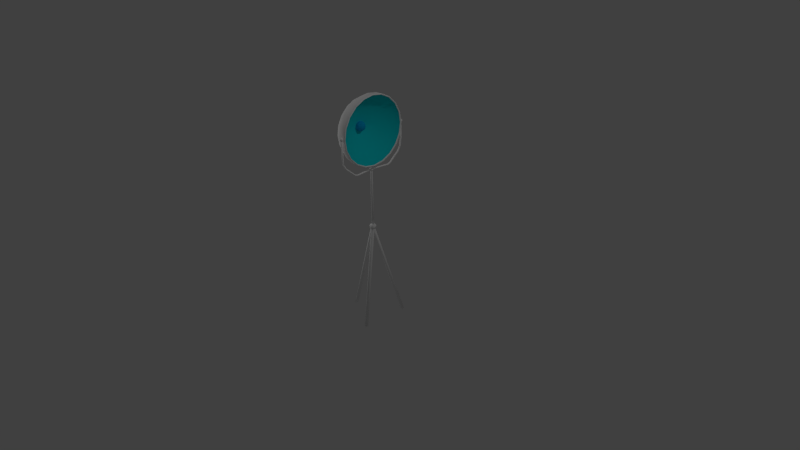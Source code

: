 # Source: surgical_lamp.blend  (saved by Blender 2.67.0; exported with 4.5.12 LTS)
import bpy
from mathutils import Matrix  # noqa: F401  (used for matrix-valued properties, if any)

bpy.ops.wm.read_factory_settings(use_empty=True)
scene = bpy.context.scene
scene.name = 'Scene'

# ---- collections
col_collection_1 = bpy.data.collections.new('Collection 1'); scene.collection.children.link(col_collection_1)

# ---- materials (node trees are filled in below, after node groups)
mat_steel = bpy.data.materials.new('steel')
mat_steel.alpha_threshold = 0.0
mat_steel.use_transparent_shadow = False
mat_steel.diffuse_color = (1.0, 1.0, 1.0, 1.0)
mat_steel.roughness = 0.5
mat_steel.specular_intensity = 0.8657
mat_steel.line_color = (0.0, 0.0, 0.0, 1.0)
mat_lamp_surface = bpy.data.materials.new('lamp_surface')
mat_lamp_surface.alpha_threshold = 0.0
mat_lamp_surface.use_transparent_shadow = False
mat_lamp_surface.diffuse_color = (0.008867, 0.749, 0.8, 1.0)
mat_lamp_surface.roughness = 0.5
mat_lamp_surface.line_color = (0.0, 0.0, 0.0, 1.0)
mat_lamp = bpy.data.materials.new('lamp')
mat_lamp.alpha_threshold = 0.0
mat_lamp.use_transparent_shadow = False
mat_lamp.diffuse_color = (0.0, 0.4233, 0.8, 1.0)
mat_lamp.roughness = 0.5
mat_lamp.specular_intensity = 1.0
mat_lamp.line_color = (0.0, 0.0, 0.0, 1.0)

# ---- material node trees

# ---- world
world_world = bpy.data.worlds.new('World'); scene.world = world_world
world_world.color = (0.05088, 0.05088, 0.05088)
world_world.use_sun_shadow = False
world_world.sun_shadow_jitter_overblur = 0.0
world_world.cycles.sampling_method = 'MANUAL'
world_world.cycles.sample_map_resolution = 256

# ---- cameras
cam_camera = bpy.data.cameras.new('Camera')
cam_camera.clip_end = 100.0
cam_camera.lens = 35.0
cam_camera.sensor_width = 32.0
cam_camera.sensor_height = 18.0
cam_camera.ortho_scale = 7.314
cam_camera.dof.focus_distance = 0.0
cam_camera.dof.aperture_fstop = 128.0

# ---- lights
light_lamp_001 = bpy.data.lights.new('Lamp.001', 'POINT')
light_lamp_001.transmission_factor = 0.0
light_lamp_001.cutoff_distance = 30.0
light_lamp_001.energy = 100.0
light_lamp_001.shadow_buffer_clip_start = 1.001
light_lamp_001.shadow_soft_size = 0.1
light_lamp_001.shadow_maximum_resolution = 0.006
light_lamp_001.use_absolute_resolution = True
light_lamp_001.cycles.use_multiple_importance_sampling = False
light_lamp = bpy.data.lights.new('Lamp', 'POINT')
light_lamp.transmission_factor = 0.0
light_lamp.cutoff_distance = 30.0
light_lamp.energy = 100.0
light_lamp.shadow_buffer_clip_start = 1.001
light_lamp.shadow_soft_size = 0.1
light_lamp.shadow_maximum_resolution = 0.006
light_lamp.use_absolute_resolution = True
light_lamp.cycles.use_multiple_importance_sampling = False

# ---- meshes
me_lamp = bpy.data.meshes.new('lamp')
me_lamp.from_pydata([(0.08776, 0.4519, 2.384e-07), (0.1774, 0.4566, 2.384e-07), (0.08776, 0.4297, -0.1396), (0.1774, 0.4343, -0.1411), (0.08776, 0.3656, -0.2656), (0.1774, 0.3694, -0.2684), (0.08776, 0.2656, -0.3656), (0.1774, 0.2684, -0.3694), (0.08776, 0.1396, -0.4297), (0.1774, 0.1411, -0.4343), (0.08776, -1.031e-07, -0.4519), (0.1774, -1.046e-07, -0.4566), (0.08776, -0.1396, -0.4297), (0.1774, -0.1411, -0.4343), (0.08776, -0.2656, -0.3656), (0.1774, -0.2684, -0.3694), (0.08776, -0.3656, -0.2656), (0.1774, -0.3694, -0.2684), (0.08776, -0.4297, -0.1396), (0.1774, -0.4343, -0.1411), (0.08776, -0.4519, 9.537e-07), (0.1774, -0.4566, 9.537e-07), (0.08776, -0.4297, 0.1396), (0.1774, -0.4343, 0.1411), (0.08776, -0.3656, 0.2656), (0.1774, -0.3694, 0.2684), (0.08776, -0.2656, 0.3656), (0.1774, -0.2684, 0.3694), (0.08776, -0.1396, 0.4297), (0.1774, -0.1411, 0.4343), (0.08776, 3.557e-07, 0.4519), (0.1774, 3.59e-07, 0.4566), (0.08776, 0.1396, 0.4297), (0.1774, 0.1411, 0.4343), (0.08776, 0.2656, 0.3656), (0.1774, 0.2684, 0.3694), (0.08776, 0.3656, 0.2656), (0.1774, 0.3694, 0.2684), (0.08776, 0.4297, 0.1396), (0.1774, 0.4343, 0.1411), (-0.01425, 0.3972, 2.384e-07), (-0.01425, 0.3777, -0.1227), (-0.01425, 0.3213, -0.2334), (-0.01425, 0.2334, -0.3213), (-0.01425, 0.1227, -0.3777), (-0.01425, -8.723e-08, -0.3972), (-0.01425, -0.1227, -0.3777), (-0.01425, -0.2334, -0.3213), (-0.01425, -0.3213, -0.2334), (-0.01425, -0.3777, -0.1227), (-0.01425, -0.3972, 9.537e-07), (-0.01425, -0.3777, 0.1227), (-0.01425, -0.3213, 0.2334), (-0.01425, -0.2334, 0.3213), (-0.01425, -0.1227, 0.3777), (-0.01425, 3.157e-07, 0.3972), (-0.01425, 0.1227, 0.3777), (-0.01425, 0.2334, 0.3213), (-0.01425, 0.3213, 0.2334), (-0.01425, 0.3777, 0.1227), (-0.09556, 0.3154, 2.384e-07), (-0.09556, 0.3, -0.09747), (-0.09556, 0.2552, -0.1854), (-0.09556, 0.1854, -0.2552), (-0.09556, 0.09747, -0.3), (-0.09556, -5.935e-08, -0.3154), (-0.09556, -0.09747, -0.3), (-0.09556, -0.1854, -0.2552), (-0.09556, -0.2552, -0.1854), (-0.09556, -0.3, -0.09747), (-0.09556, -0.3154, 9.537e-07), (-0.09556, -0.3, 0.09747), (-0.09556, -0.2552, 0.1854), (-0.09556, -0.1854, 0.2552), (-0.09556, -0.09747, 0.3), (-0.09556, 2.615e-07, 0.3154), (-0.09556, 0.09747, 0.3), (-0.09556, 0.1854, 0.2552), (-0.09556, 0.2552, 0.1854), (-0.09556, 0.3, 0.09747), (-0.1642, 0.2062, 2.384e-07), (-0.1642, 0.1961, -0.06373), (-0.1642, 0.1669, -0.1212), (-0.1642, 0.1212, -0.1669), (-0.1642, 0.06373, -0.1961), (-0.1642, -2.29e-08, -0.2062), (-0.1642, -0.06373, -0.1961), (-0.1642, -0.1212, -0.1669), (-0.1642, -0.1669, -0.1212), (-0.1642, -0.1961, -0.06373), (-0.1642, -0.2062, 9.537e-07), (-0.1642, -0.1961, 0.06373), (-0.1642, -0.1669, 0.1212), (-0.1642, -0.1212, 0.1669), (-0.1642, -0.06373, 0.1961), (-0.1642, 1.871e-07, 0.2062), (-0.1642, 0.06373, 0.1961), (-0.1642, 0.1212, 0.1669), (-0.1642, 0.1669, 0.1212), (-0.1642, 0.1961, 0.06373), (-0.2084, 0.09949, 2.384e-07), (-0.2084, 0.09462, -0.03074), (-0.2084, 0.08049, -0.05848), (-0.2084, 0.05848, -0.08049), (-0.2084, 0.03075, -0.09462), (-0.2084, 1.464e-08, -0.09949), (-0.2084, -0.03075, -0.09462), (-0.2084, -0.05848, -0.08049), (-0.2084, -0.08049, -0.05848), (-0.2084, -0.09462, -0.03074), (-0.2084, -0.09949, 2.384e-07), (-0.2084, -0.09462, 0.03075), (-0.2084, -0.08049, 0.05848), (-0.2084, -0.05848, 0.08049), (-0.2084, -0.03075, 0.09463), (-0.2084, 1.157e-07, 0.0995), (-0.2084, 0.03075, 0.09463), (-0.2084, 0.05848, 0.08049), (-0.2084, 0.08049, 0.05848), (-0.2084, 0.09462, 0.03075), (-0.2234, 4.694e-08, 2.384e-07), (0.1921, 0.4483, 2.384e-07), (0.1921, 0.4264, -0.1385), (0.1921, 0.3627, -0.2635), (0.1921, 0.2635, -0.3627), (0.1921, 0.1385, -0.4264), (0.1921, -1.04e-07, -0.4483), (0.1921, -0.1385, -0.4264), (0.1921, -0.2635, -0.3627), (0.1921, -0.3627, -0.2635), (0.1921, -0.4264, -0.1385), (0.1921, -0.4483, 9.537e-07), (0.1921, -0.4264, 0.1385), (0.1921, -0.3627, 0.2635), (0.1921, -0.2635, 0.3627), (0.1921, -0.1385, 0.4264), (0.1921, 3.509e-07, 0.4483), (0.1921, 0.1385, 0.4264), (0.1921, 0.2635, 0.3627), (0.1921, 0.3627, 0.2635), (0.1921, 0.4264, 0.1385), (0.1735, 0.4402, 2.384e-07), (0.1735, 0.4187, -0.136), (0.1735, 0.3561, -0.2588), (0.1735, 0.2588, -0.3561), (0.1735, 0.136, -0.4187), (0.1735, -1.016e-07, -0.4402), (0.1735, -0.136, -0.4187), (0.1735, -0.2588, -0.3561), (0.1735, -0.3561, -0.2588), (0.1735, -0.4187, -0.136), (0.1735, -0.4402, 9.537e-07), (0.1735, -0.4187, 0.136), (0.1735, -0.3561, 0.2588), (0.1735, -0.2588, 0.3561), (0.1735, -0.136, 0.4187), (0.1735, 3.451e-07, 0.4402), (0.1735, 0.136, 0.4187), (0.1735, 0.2588, 0.3561), (0.1735, 0.3561, 0.2588), (0.1735, 0.4187, 0.136), (0.1293, 0.4025, 2.384e-07), (0.1293, 0.3828, -0.1244), (0.1293, 0.3256, -0.2366), (0.1293, 0.2366, -0.3256), (0.1293, 0.1244, -0.3828), (0.1293, -9.055e-08, -0.4025), (0.1293, -0.1244, -0.3828), (0.1293, -0.2366, -0.3256), (0.1293, -0.3256, -0.2366), (0.1293, -0.3828, -0.1244), (0.1293, -0.4025, 9.537e-07), (0.1293, -0.3828, 0.1244), (0.1293, -0.3256, 0.2366), (0.1293, -0.2366, 0.3256), (0.1293, -0.1244, 0.3828), (0.1293, 3.175e-07, 0.4025), (0.1293, 0.1244, 0.3828), (0.1293, 0.2366, 0.3256), (0.1293, 0.3256, 0.2366), (0.1293, 0.3828, 0.1244), (0.0567, 0.3402, 2.384e-07), (0.0567, 0.3236, -0.1051), (0.0567, 0.2752, -0.2), (0.0567, 0.2, -0.2752), (0.0567, 0.1051, -0.3236), (0.0567, -7.106e-08, -0.3402), (0.0567, -0.1051, -0.3236), (0.0567, -0.2, -0.2752), (0.0567, -0.2752, -0.2), (0.0567, -0.3236, -0.1051), (0.0567, -0.3402, 9.537e-07), (0.0567, -0.3236, 0.1051), (0.0567, -0.2752, 0.2), (0.0567, -0.2, 0.2752), (0.0567, -0.1051, 0.3236), (0.0567, 2.737e-07, 0.3402), (0.0567, 0.1051, 0.3236), (0.0567, 0.2, 0.2752), (0.0567, 0.2752, 0.2), (0.0567, 0.3236, 0.1051), (-0.02609, 0.2092, 2.384e-07), (-0.02609, 0.199, -0.06465), (-0.02609, 0.1693, -0.123), (-0.02609, 0.123, -0.1693), (-0.02609, 0.06465, -0.199), (-0.02609, -2.706e-08, -0.2092), (-0.02609, -0.06465, -0.199), (-0.02609, -0.123, -0.1693), (-0.02609, -0.1693, -0.123), (-0.02609, -0.199, -0.06465), (-0.02609, -0.2092, 9.537e-07), (-0.02609, -0.199, 0.06465), (-0.02609, -0.1693, 0.123), (-0.02609, -0.123, 0.1693), (-0.02609, -0.06465, 0.199), (-0.02609, 1.85e-07, 0.2092), (-0.02609, 0.06465, 0.199), (-0.02609, 0.123, 0.1693), (-0.02609, 0.1693, 0.123), (-0.02609, 0.199, 0.06465), (-0.06996, 0.09799, 2.384e-07), (-0.06996, 0.09319, -0.03028), (-0.06996, 0.07927, -0.0576), (-0.06996, 0.0576, -0.07927), (-0.06996, 0.03028, -0.09319), (-0.06996, 9.092e-09, -0.09799), (-0.06996, -0.03028, -0.09319), (-0.06996, -0.0576, -0.07927), (-0.06996, -0.07927, -0.0576), (-0.06996, -0.09319, -0.03028), (-0.06996, -0.09799, 9.537e-07), (-0.06996, -0.09319, 0.03028), (-0.06996, -0.07927, 0.0576), (-0.06996, -0.0576, 0.07928), (-0.06996, -0.03028, 0.09319), (-0.06996, 1.087e-07, 0.09799), (-0.06996, 0.03028, 0.09319), (-0.06996, 0.0576, 0.07927), (-0.06996, 0.07927, 0.0576), (-0.06996, 0.09319, 0.03028), (-0.09435, 4.32e-08, 9.537e-07), (-0.07307, -1.11e-07, -0.05817), (-0.06948, 0.01111, 0.05817), (-0.08319, 0.02113, 0.04948), (-0.09406, 0.02909, 0.03595), (-0.101, 0.03419, 0.0189), (-0.1035, 0.03595, 9.537e-07), (-0.101, 0.03419, -0.0189), (-0.09406, 0.02909, -0.03595), (-0.08319, 0.02113, -0.04948), (-0.06948, 0.01111, -0.05817), (-0.06009, 0.01798, 0.05817), (-0.06533, 0.03419, 0.04948), (-0.06948, 0.04706, 0.03595), (-0.07215, 0.05532, 0.0189), (-0.07307, 0.05817, 9.537e-07), (-0.07215, 0.05532, -0.0189), (-0.06948, 0.04706, -0.03595), (-0.06533, 0.03419, -0.04948), (-0.06009, 0.01798, -0.05817), (-0.04849, 0.01798, 0.05817), (-0.04325, 0.03419, 0.04948), (-0.0391, 0.04706, 0.03595), (-0.03643, 0.05532, 0.0189), (-0.03551, 0.05817, 9.537e-07), (-0.03643, 0.05532, -0.0189), (-0.0391, 0.04706, -0.03595), (-0.04325, 0.03419, -0.04948), (-0.04849, 0.01798, -0.05817), (-0.0391, 0.01111, 0.05817), (-0.02539, 0.02113, 0.04948), (-0.01452, 0.02909, 0.03595), (-0.007533, 0.03419, 0.0189), (-0.005126, 0.03595, 9.537e-07), (-0.007533, 0.03419, -0.0189), (-0.01452, 0.02909, -0.03595), (-0.02539, 0.02113, -0.04948), (-0.0391, 0.01111, -0.05817), (-0.03551, -1.146e-07, 0.05817), (-0.01857, -1.164e-07, 0.04948), (-0.005126, -1.182e-07, 0.03595), (0.003505, -1.219e-07, 0.0189), (0.006479, -1.201e-07, 9.537e-07), (0.003505, -1.255e-07, -0.0189), (-0.005126, -1.182e-07, -0.03595), (-0.01857, -1.182e-07, -0.04948), (-0.03551, -1.146e-07, -0.05817), (-0.0391, -0.01111, 0.05817), (-0.02539, -0.02113, 0.04948), (-0.01452, -0.02909, 0.03595), (-0.007533, -0.03419, 0.0189), (-0.005126, -0.03595, 9.537e-07), (-0.007533, -0.03419, -0.0189), (-0.01452, -0.02909, -0.03595), (-0.02539, -0.02113, -0.04948), (-0.0391, -0.01111, -0.05817), (-0.04849, -0.01798, 0.05817), (-0.04325, -0.03419, 0.04948), (-0.0391, -0.04706, 0.03595), (-0.03643, -0.05532, 0.0189), (-0.03551, -0.05817, 9.537e-07), (-0.03643, -0.05532, -0.0189), (-0.0391, -0.04706, -0.03595), (-0.04325, -0.03419, -0.04948), (-0.04849, -0.01798, -0.05817), (-0.06009, -0.01798, 0.05817), (-0.06533, -0.03419, 0.04948), (-0.06948, -0.04706, 0.03595), (-0.07215, -0.05532, 0.0189), (-0.07307, -0.05817, 9.537e-07), (-0.07215, -0.05532, -0.0189), (-0.06948, -0.04706, -0.03595), (-0.06533, -0.03419, -0.04948), (-0.06009, -0.01798, -0.05817), (-0.05429, -1.227e-07, 0.06117), (-0.06948, -0.01111, 0.05817), (-0.08319, -0.02113, 0.04948), (-0.09406, -0.02909, 0.03595), (-0.101, -0.03419, 0.0189), (-0.1035, -0.03595, 9.537e-07), (-0.101, -0.03419, -0.0189), (-0.09406, -0.02909, -0.03595), (-0.08319, -0.02113, -0.04948), (-0.06948, -0.01111, -0.05817), (-0.07307, -1.037e-07, 0.05817), (-0.09001, -1e-07, 0.04948), (-0.09001, -9.819e-08, -0.04948), (-0.05429, -1.11e-07, -0.06116)], [], [(0, 1, 3, 2), (2, 3, 5, 4), (4, 5, 7, 6), (6, 7, 9, 8), (8, 9, 11, 10), (10, 11, 13, 12), (12, 13, 15, 14), (14, 15, 17, 16), (16, 17, 19, 18), (18, 19, 21, 20), (20, 21, 23, 22), (22, 23, 25, 24), (24, 25, 27, 26), (26, 27, 29, 28), (28, 29, 31, 30), (30, 31, 33, 32), (32, 33, 35, 34), (34, 35, 37, 36), (17, 15, 128, 129), (38, 39, 1, 0), (36, 37, 39, 38), (28, 30, 55, 54), (59, 40, 60, 79), (4, 6, 43, 42), (18, 20, 50, 49), (32, 34, 57, 56), (8, 10, 45, 44), (22, 24, 52, 51), (36, 38, 59, 58), (12, 14, 47, 46), (26, 28, 54, 53), (2, 4, 42, 41), (16, 18, 49, 48), (30, 32, 56, 55), (6, 8, 44, 43), (0, 2, 41, 40), (20, 22, 51, 50), (34, 36, 58, 57), (10, 12, 46, 45), (24, 26, 53, 52), (38, 0, 40, 59), (14, 16, 48, 47), (75, 76, 96, 95), (54, 55, 75, 74), (49, 50, 70, 69), (44, 45, 65, 64), (55, 56, 76, 75), (50, 51, 71, 70), (45, 46, 66, 65), (40, 41, 61, 60), (56, 57, 77, 76), (51, 52, 72, 71), (46, 47, 67, 66), (41, 42, 62, 61), (57, 58, 78, 77), (52, 53, 73, 72), (47, 48, 68, 67), (42, 43, 63, 62), (58, 59, 79, 78), (53, 54, 74, 73), (48, 49, 69, 68), (43, 44, 64, 63), (86, 87, 107, 106), (70, 71, 91, 90), (65, 66, 86, 85), (60, 61, 81, 80), (76, 77, 97, 96), (71, 72, 92, 91), (66, 67, 87, 86), (61, 62, 82, 81), (77, 78, 98, 97), (72, 73, 93, 92), (67, 68, 88, 87), (62, 63, 83, 82), (78, 79, 99, 98), (73, 74, 94, 93), (68, 69, 89, 88), (63, 64, 84, 83), (79, 60, 80, 99), (74, 75, 95, 94), (69, 70, 90, 89), (64, 65, 85, 84), (81, 82, 102, 101), (97, 98, 118, 117), (92, 93, 113, 112), (87, 88, 108, 107), (82, 83, 103, 102), (98, 99, 119, 118), (93, 94, 114, 113), (88, 89, 109, 108), (83, 84, 104, 103), (99, 80, 100, 119), (94, 95, 115, 114), (89, 90, 110, 109), (84, 85, 105, 104), (95, 96, 116, 115), (90, 91, 111, 110), (85, 86, 106, 105), (80, 81, 101, 100), (96, 97, 117, 116), (91, 92, 112, 111), (102, 103, 120), (118, 119, 120), (113, 114, 120), (108, 109, 120), (103, 104, 120), (119, 100, 120), (114, 115, 120), (109, 110, 120), (104, 105, 120), (115, 116, 120), (110, 111, 120), (105, 106, 120), (100, 101, 120), (116, 117, 120), (111, 112, 120), (106, 107, 120), (101, 102, 120), (117, 118, 120), (112, 113, 120), (107, 108, 120), (137, 136, 156, 157), (31, 29, 135, 136), (7, 5, 123, 124), (21, 19, 130, 131), (35, 33, 137, 138), (11, 9, 125, 126), (25, 23, 132, 133), (39, 37, 139, 140), (15, 13, 127, 128), (29, 27, 134, 135), (5, 3, 122, 123), (19, 17, 129, 130), (33, 31, 136, 137), (9, 7, 124, 125), (3, 1, 121, 122), (23, 21, 131, 132), (37, 35, 138, 139), (13, 11, 126, 127), (27, 25, 133, 134), (1, 39, 140, 121), (153, 152, 172, 173), (132, 131, 151, 152), (127, 126, 146, 147), (122, 121, 141, 142), (138, 137, 157, 158), (133, 132, 152, 153), (128, 127, 147, 148), (123, 122, 142, 143), (139, 138, 158, 159), (134, 133, 153, 154), (129, 128, 148, 149), (124, 123, 143, 144), (140, 139, 159, 160), (135, 134, 154, 155), (130, 129, 149, 150), (125, 124, 144, 145), (121, 140, 160, 141), (136, 135, 155, 156), (131, 130, 150, 151), (126, 125, 145, 146), (164, 163, 183, 184), (148, 147, 167, 168), (143, 142, 162, 163), (159, 158, 178, 179), (154, 153, 173, 174), (149, 148, 168, 169), (144, 143, 163, 164), (160, 159, 179, 180), (155, 154, 174, 175), (150, 149, 169, 170), (145, 144, 164, 165), (141, 160, 180, 161), (156, 155, 175, 176), (151, 150, 170, 171), (146, 145, 165, 166), (157, 156, 176, 177), (152, 151, 171, 172), (147, 146, 166, 167), (142, 141, 161, 162), (158, 157, 177, 178), (181, 200, 220, 201), (180, 179, 199, 200), (175, 174, 194, 195), (170, 169, 189, 190), (165, 164, 184, 185), (161, 180, 200, 181), (176, 175, 195, 196), (171, 170, 190, 191), (166, 165, 185, 186), (177, 176, 196, 197), (172, 171, 191, 192), (167, 166, 186, 187), (162, 161, 181, 182), (178, 177, 197, 198), (173, 172, 192, 193), (168, 167, 187, 188), (163, 162, 182, 183), (179, 178, 198, 199), (174, 173, 193, 194), (169, 168, 188, 189), (217, 216, 236, 237), (196, 195, 215, 216), (191, 190, 210, 211), (186, 185, 205, 206), (197, 196, 216, 217), (192, 191, 211, 212), (187, 186, 206, 207), (182, 181, 201, 202), (198, 197, 217, 218), (193, 192, 212, 213), (188, 187, 207, 208), (183, 182, 202, 203), (199, 198, 218, 219), (194, 193, 213, 214), (189, 188, 208, 209), (184, 183, 203, 204), (200, 199, 219, 220), (195, 194, 214, 215), (190, 189, 209, 210), (185, 184, 204, 205), (212, 211, 231, 232), (207, 206, 226, 227), (202, 201, 221, 222), (218, 217, 237, 238), (213, 212, 232, 233), (208, 207, 227, 228), (203, 202, 222, 223), (219, 218, 238, 239), (214, 213, 233, 234), (209, 208, 228, 229), (204, 203, 223, 224), (220, 219, 239, 240), (215, 214, 234, 235), (210, 209, 229, 230), (205, 204, 224, 225), (201, 220, 240, 221), (216, 215, 235, 236), (211, 210, 230, 231), (206, 205, 225, 226), (238, 237, 241), (233, 232, 241), (228, 227, 241), (223, 222, 241), (239, 238, 241), (234, 233, 241), (229, 228, 241), (224, 223, 241), (240, 239, 241), (235, 234, 241), (230, 229, 241), (225, 224, 241), (221, 240, 241), (236, 235, 241), (231, 230, 241), (226, 225, 241), (237, 236, 241), (232, 231, 241), (227, 226, 241), (222, 221, 241), (246, 245, 254, 255), (247, 246, 255, 256), (248, 247, 256, 257), (249, 248, 257, 258), (250, 249, 258, 259), (244, 243, 252, 253), (251, 250, 259, 260), (245, 244, 253, 254), (258, 257, 266, 267), (259, 258, 267, 268), (253, 252, 261, 262), (260, 259, 268, 269), (254, 253, 262, 263), (255, 254, 263, 264), (256, 255, 264, 265), (257, 256, 265, 266), (265, 264, 273, 274), (266, 265, 274, 275), (267, 266, 275, 276), (268, 267, 276, 277), (262, 261, 270, 271), (269, 268, 277, 278), (263, 262, 271, 272), (264, 263, 272, 273), (277, 276, 285, 286), (271, 270, 279, 280), (278, 277, 286, 287), (272, 271, 280, 281), (273, 272, 281, 282), (274, 273, 282, 283), (275, 274, 283, 284), (276, 275, 284, 285), (284, 283, 292, 293), (285, 284, 293, 294), (286, 285, 294, 295), (280, 279, 288, 289), (287, 286, 295, 296), (281, 280, 289, 290), (282, 281, 290, 291), (283, 282, 291, 292), (290, 289, 298, 299), (291, 290, 299, 300), (292, 291, 300, 301), (293, 292, 301, 302), (294, 293, 302, 303), (295, 294, 303, 304), (289, 288, 297, 298), (296, 295, 304, 305), (303, 302, 311, 312), (304, 303, 312, 313), (298, 297, 306, 307), (305, 304, 313, 314), (299, 298, 307, 308), (300, 299, 308, 309), (301, 300, 309, 310), (302, 301, 310, 311), (310, 309, 319, 320), (311, 310, 320, 321), (312, 311, 321, 322), (313, 312, 322, 323), (307, 306, 316, 317), (314, 313, 323, 324), (308, 307, 317, 318), (309, 308, 318, 319), (317, 316, 325, 326), (325, 315, 243), (326, 325, 243, 244), (242, 327, 250, 251), (328, 242, 251), (328, 251, 260), (243, 315, 252), (252, 315, 261), (328, 260, 269), (261, 315, 270), (328, 269, 278), (328, 278, 287), (270, 315, 279), (279, 315, 288), (328, 287, 296), (328, 296, 305), (288, 315, 297), (297, 315, 306), (328, 305, 314), (306, 315, 316), (328, 314, 324), (324, 323, 327, 242), (328, 324, 242), (316, 315, 325)])
me_lamp.polygons.foreach_set('use_smooth', [True] * 348)
me_lamp.polygons.foreach_set('material_index', [0, 0, 0, 0, 0, 0, 0, 0, 0, 0, 0, 0, 0, 0, 0, 0, 0, 0, 0, 0, 0, 0, 0, 0, 0, 0, 0, 0, 0, 0, 0, 0, 0, 0, 0, 0, 0, 0, 0, 0, 0, 0, 0, 0, 0, 0, 0, 0, 0, 0, 0, 0, 0, 0, 0, 0, 0, 0, 0, 0, 0, 0, 0, 0, 0, 0, 0, 0, 0, 0, 0, 0, 0, 0, 0, 0, 0, 0, 0, 0, 0, 0, 0, 0, 0, 0, 0, 0, 0, 0, 0, 0, 0, 0, 0, 0, 0, 0, 0, 0, 0, 0, 0, 0, 0, 0, 0, 0, 0, 0, 0, 0, 0, 0, 0, 0, 0, 0, 0, 0, 0, 0, 0, 0, 0, 0, 0, 0, 0, 0, 0, 0, 0, 0, 0, 0, 0, 0, 0, 0, 0, 1, 0, 0, 0, 0, 0, 0, 0, 0, 0, 0, 0, 0, 0, 0, 0, 0, 0, 0, 0, 1, 1, 1, 1, 1, 1, 1, 1, 1, 1, 1, 1, 1, 1, 1, 1, 1, 1, 1, 1, 1, 1, 1, 1, 1, 1, 1, 1, 1, 1, 1, 1, 1, 1, 1, 1, 1, 1, 1, 1, 1, 1, 1, 1, 1, 1, 1, 1, 1, 1, 1, 1, 1, 1, 1, 1, 1, 1, 1, 1, 1, 1, 1, 1, 1, 1, 1, 1, 1, 1, 1, 1, 1, 1, 1, 1, 1, 1, 1, 1, 1, 1, 1, 1, 1, 1, 1, 1, 1, 1, 1, 1, 1, 1, 1, 1, 1, 1, 1, 2, 2, 2, 2, 2, 2, 2, 2, 2, 2, 2, 2, 2, 2, 2, 2, 2, 2, 2, 2, 2, 2, 2, 2, 2, 2, 2, 2, 2, 2, 2, 2, 2, 2, 2, 2, 2, 2, 2, 2, 2, 2, 2, 2, 2, 2, 2, 2, 2, 2, 2, 2, 2, 2, 2, 2, 2, 2, 2, 2, 2, 2, 2, 2, 2, 2, 2, 2, 2, 2, 2, 2, 2, 2, 2, 2, 2, 2, 2, 2, 2, 2, 2, 2, 2, 2, 2, 2])
_uv = me_lamp.uv_layers.new(name='UVMap')
_uv.uv.foreach_set('vector', [0.4727, 0.3757, 0.5143, 0.3965, 0.4674, 0.4626, 0.4331, 0.4294, 0.4331, 0.4294, 0.4674, 0.4626, 0.4018, 0.5115, 0.3793, 0.4679, 0.3793, 0.4679, 0.4018, 0.5115, 0.3236, 0.537, 0.3165, 0.4893, 0.3165, 0.4893, 0.3236, 0.537, 0.2414, 0.5371, 0.2494, 0.4896, 0.2494, 0.4896, 0.2414, 0.5371, 0.1632, 0.5117, 0.1855, 0.469, 0.1855, 0.469, 0.1632, 0.5117, 0.09681, 0.4634, 0.1311, 0.4297, 0.1311, 0.4297, 0.09681, 0.4634, 0.04859, 0.3961, 0.09095, 0.3749, 0.09095, 0.3749, 0.04859, 0.3961, 0.02346, 0.3167, 0.07149, 0.3097, 0.07149, 0.3097, 0.02346, 0.3167, 0.02502, 0.2337, 0.07349, 0.2424, 0.07349, 0.2424, 0.02502, 0.2337, 0.05305, 0.1561, 0.09458, 0.1787, 0.09458, 0.1787, 0.05305, 0.1561, 0.1031, 0.09122, 0.1361, 0.1256, 0.1361, 0.1256, 0.1031, 0.09122, 0.1705, 0.04528, 0.1913, 0.0882, 0.1913, 0.0882, 0.1705, 0.04528, 0.2482, 0.02239, 0.2545, 0.07017, 0.2545, 0.07017, 0.2482, 0.02239, 0.3281, 0.02451, 0.3194, 0.07085, 0.3194, 0.07085, 0.3281, 0.02451, 0.4034, 0.05057, 0.3812, 0.09172, 0.3812, 0.09172, 0.4034, 0.05057, 0.4675, 0.09829, 0.434, 0.1307, 0.434, 0.1307, 0.4675, 0.09829, 0.5138, 0.1631, 0.4728, 0.1837, 0.4728, 0.1837, 0.5138, 0.1631, 0.5387, 0.2391, 0.4924, 0.2468, 0.02346, 0.3167, 0.04859, 0.3961, 0.03912, 0.4009, 0.01321, 0.3182, 0.4917, 0.3124, 0.5392, 0.3197, 0.5143, 0.3965, 0.4727, 0.3757, 0.4924, 0.2468, 0.5387, 0.2391, 0.5392, 0.3197, 0.4917, 0.3124, 0.3194, 0.07085, 0.3812, 0.09172, 0.3579, 0.1366, 0.3109, 0.1199, 0.4426, 0.3047, 0.4265, 0.3522, 0.3869, 0.3325, 0.3985, 0.298, 0.3793, 0.4679, 0.3165, 0.4893, 0.3078, 0.4389, 0.3565, 0.4235, 0.07349, 0.2424, 0.09458, 0.1787, 0.1406, 0.2028, 0.1238, 0.2507, 0.434, 0.1307, 0.4728, 0.1837, 0.4275, 0.2069, 0.3986, 0.1658, 0.2494, 0.4896, 0.1855, 0.469, 0.2084, 0.4235, 0.2572, 0.4384, 0.1361, 0.1256, 0.1913, 0.0882, 0.2126, 0.1344, 0.1717, 0.1632, 0.4924, 0.2468, 0.4917, 0.3124, 0.4426, 0.3047, 0.4421, 0.2546, 0.1311, 0.4297, 0.09095, 0.3749, 0.1375, 0.351, 0.1672, 0.3929, 0.2545, 0.07017, 0.3194, 0.07085, 0.3109, 0.1199, 0.2607, 0.1196, 0.4331, 0.4294, 0.3793, 0.4679, 0.3565, 0.4235, 0.3974, 0.3931, 0.07149, 0.3097, 0.07349, 0.2424, 0.1238, 0.2507, 0.1226, 0.3018, 0.3812, 0.09172, 0.434, 0.1307, 0.3986, 0.1658, 0.3579, 0.1366, 0.3165, 0.4893, 0.2494, 0.4896, 0.2572, 0.4384, 0.3078, 0.4389, 0.4727, 0.3757, 0.4331, 0.4294, 0.3974, 0.3931, 0.4265, 0.3522, 0.09458, 0.1787, 0.1361, 0.1256, 0.1717, 0.1632, 0.1406, 0.2028, 0.4728, 0.1837, 0.4924, 0.2468, 0.4421, 0.2546, 0.4275, 0.2069, 0.1855, 0.469, 0.1311, 0.4297, 0.1672, 0.3929, 0.2084, 0.4235, 0.1913, 0.0882, 0.2545, 0.07017, 0.2607, 0.1196, 0.2126, 0.1344, 0.4917, 0.3124, 0.4727, 0.3757, 0.4265, 0.3522, 0.4426, 0.3047, 0.09095, 0.3749, 0.07149, 0.3097, 0.1226, 0.3018, 0.1375, 0.351, 0.3378, 0.1757, 0.367, 0.1974, 0.3344, 0.2294, 0.3167, 0.216, 0.3109, 0.1199, 0.3579, 0.1366, 0.3378, 0.1757, 0.3035, 0.1637, 0.1238, 0.2507, 0.1406, 0.2028, 0.1803, 0.2238, 0.1681, 0.2583, 0.2572, 0.4384, 0.2084, 0.4235, 0.229, 0.3831, 0.2642, 0.3941, 0.3579, 0.1366, 0.3986, 0.1658, 0.367, 0.1974, 0.3378, 0.1757, 0.1406, 0.2028, 0.1717, 0.1632, 0.2026, 0.1948, 0.1803, 0.2238, 0.2084, 0.4235, 0.1672, 0.3929, 0.1993, 0.3609, 0.229, 0.3831, 0.4265, 0.3522, 0.3974, 0.3931, 0.3654, 0.3619, 0.3869, 0.3325, 0.3986, 0.1658, 0.4275, 0.2069, 0.388, 0.2271, 0.367, 0.1974, 0.1717, 0.1632, 0.2126, 0.1344, 0.2325, 0.1741, 0.2026, 0.1948, 0.1672, 0.3929, 0.1375, 0.351, 0.178, 0.3305, 0.1993, 0.3609, 0.3974, 0.3931, 0.3565, 0.4235, 0.3358, 0.3831, 0.3654, 0.3619, 0.4275, 0.2069, 0.4421, 0.2546, 0.3987, 0.2617, 0.388, 0.2271, 0.2126, 0.1344, 0.2607, 0.1196, 0.2672, 0.1637, 0.2325, 0.1741, 0.1375, 0.351, 0.1226, 0.3018, 0.1672, 0.2951, 0.178, 0.3305, 0.3565, 0.4235, 0.3078, 0.4389, 0.301, 0.3947, 0.3358, 0.3831, 0.4421, 0.2546, 0.4426, 0.3047, 0.3985, 0.298, 0.3987, 0.2617, 0.2607, 0.1196, 0.3109, 0.1199, 0.3035, 0.1637, 0.2672, 0.1637, 0.1226, 0.3018, 0.1238, 0.2507, 0.1681, 0.2583, 0.1672, 0.2951, 0.3078, 0.4389, 0.2572, 0.4384, 0.2642, 0.3941, 0.301, 0.3947, 0.2322, 0.3284, 0.2195, 0.31, 0.2541, 0.2931, 0.26, 0.3015, 0.1803, 0.2238, 0.2026, 0.1948, 0.2342, 0.2276, 0.2207, 0.2452, 0.229, 0.3831, 0.1993, 0.3609, 0.2322, 0.3284, 0.2502, 0.342, 0.3869, 0.3325, 0.3654, 0.3619, 0.3331, 0.3297, 0.3464, 0.3118, 0.367, 0.1974, 0.388, 0.2271, 0.3473, 0.2474, 0.3344, 0.2294, 0.2026, 0.1948, 0.2325, 0.1741, 0.2524, 0.2151, 0.2342, 0.2276, 0.1993, 0.3609, 0.178, 0.3305, 0.2195, 0.31, 0.2322, 0.3284, 0.3654, 0.3619, 0.3358, 0.3831, 0.315, 0.3425, 0.3331, 0.3297, 0.388, 0.2271, 0.3987, 0.2617, 0.3538, 0.2686, 0.3473, 0.2474, 0.2325, 0.1741, 0.2672, 0.1637, 0.2735, 0.2085, 0.2524, 0.2151, 0.178, 0.3305, 0.1672, 0.2951, 0.2127, 0.2887, 0.2195, 0.31, 0.3358, 0.3831, 0.301, 0.3947, 0.2937, 0.3492, 0.315, 0.3425, 0.3987, 0.2617, 0.3985, 0.298, 0.3535, 0.2908, 0.3538, 0.2686, 0.2672, 0.1637, 0.3035, 0.1637, 0.2957, 0.2087, 0.2735, 0.2085, 0.1672, 0.2951, 0.1681, 0.2583, 0.2133, 0.2663, 0.2127, 0.2887, 0.301, 0.3947, 0.2642, 0.3941, 0.2715, 0.3489, 0.2937, 0.3492, 0.3985, 0.298, 0.3869, 0.3325, 0.3464, 0.3118, 0.3535, 0.2908, 0.3035, 0.1637, 0.3378, 0.1757, 0.3167, 0.216, 0.2957, 0.2087, 0.1681, 0.2583, 0.1803, 0.2238, 0.2207, 0.2452, 0.2133, 0.2663, 0.2642, 0.3941, 0.229, 0.3831, 0.2502, 0.342, 0.2715, 0.3489, 0.3331, 0.3297, 0.315, 0.3425, 0.2979, 0.3081, 0.3062, 0.3022, 0.3473, 0.2474, 0.3538, 0.2686, 0.3158, 0.2742, 0.3129, 0.2644, 0.2524, 0.2151, 0.2735, 0.2085, 0.2789, 0.2464, 0.2692, 0.2494, 0.2195, 0.31, 0.2127, 0.2887, 0.2511, 0.2833, 0.2541, 0.2931, 0.315, 0.3425, 0.2937, 0.3492, 0.2881, 0.3111, 0.2979, 0.3081, 0.3538, 0.2686, 0.3535, 0.2908, 0.3157, 0.2844, 0.3158, 0.2742, 0.2735, 0.2085, 0.2957, 0.2087, 0.2891, 0.2466, 0.2789, 0.2464, 0.2127, 0.2887, 0.2133, 0.2663, 0.2513, 0.2731, 0.2511, 0.2833, 0.2937, 0.3492, 0.2715, 0.3489, 0.2779, 0.311, 0.2881, 0.3111, 0.3535, 0.2908, 0.3464, 0.3118, 0.3123, 0.294, 0.3157, 0.2844, 0.2957, 0.2087, 0.3167, 0.216, 0.2988, 0.2499, 0.2891, 0.2466, 0.2133, 0.2663, 0.2207, 0.2452, 0.2546, 0.2634, 0.2513, 0.2731, 0.2715, 0.3489, 0.2502, 0.342, 0.2682, 0.3076, 0.2779, 0.311, 0.3167, 0.216, 0.3344, 0.2294, 0.3069, 0.2561, 0.2988, 0.2499, 0.2207, 0.2452, 0.2342, 0.2276, 0.2607, 0.2552, 0.2546, 0.2634, 0.2502, 0.342, 0.2322, 0.3284, 0.26, 0.3015, 0.2682, 0.3076, 0.3464, 0.3118, 0.3331, 0.3297, 0.3062, 0.3022, 0.3123, 0.294, 0.3344, 0.2294, 0.3473, 0.2474, 0.3129, 0.2644, 0.3069, 0.2561, 0.2342, 0.2276, 0.2524, 0.2151, 0.2692, 0.2494, 0.2607, 0.2552, 0.2979, 0.3081, 0.2881, 0.3111, 0.2835, 0.2788, 0.3158, 0.2742, 0.3157, 0.2844, 0.2835, 0.2788, 0.2789, 0.2464, 0.2891, 0.2466, 0.2835, 0.2788, 0.2511, 0.2833, 0.2513, 0.2731, 0.2835, 0.2788, 0.2881, 0.3111, 0.2779, 0.311, 0.2835, 0.2788, 0.3157, 0.2844, 0.3123, 0.294, 0.2835, 0.2788, 0.2891, 0.2466, 0.2988, 0.2499, 0.2835, 0.2788, 0.2513, 0.2731, 0.2546, 0.2634, 0.2835, 0.2788, 0.2779, 0.311, 0.2682, 0.3076, 0.2835, 0.2788, 0.2988, 0.2499, 0.3069, 0.2561, 0.2835, 0.2788, 0.2546, 0.2634, 0.2607, 0.2552, 0.2835, 0.2788, 0.2682, 0.3076, 0.26, 0.3015, 0.2835, 0.2788, 0.3123, 0.294, 0.3062, 0.3022, 0.2835, 0.2788, 0.3069, 0.2561, 0.3129, 0.2644, 0.2835, 0.2788, 0.2607, 0.2552, 0.2692, 0.2494, 0.2835, 0.2788, 0.26, 0.3015, 0.2541, 0.2931, 0.2835, 0.2788, 0.3062, 0.3022, 0.2979, 0.3081, 0.2835, 0.2788, 0.3129, 0.2644, 0.3158, 0.2742, 0.2835, 0.2788, 0.2692, 0.2494, 0.2789, 0.2464, 0.2835, 0.2788, 0.2541, 0.2931, 0.2511, 0.2833, 0.2835, 0.2788, 0.4746, 0.09139, 0.4081, 0.04183, 0.414, 0.03065, 0.4834, 0.08262, 0.4034, 0.05057, 0.3281, 0.02451, 0.3298, 0.015, 0.4081, 0.04183, 0.3236, 0.537, 0.4018, 0.5115, 0.4065, 0.5206, 0.3252, 0.5471, 0.05305, 0.1561, 0.02502, 0.2337, 0.01489, 0.2318, 0.04408, 0.1512, 0.5138, 0.1631, 0.4675, 0.09829, 0.4746, 0.09139, 0.5226, 0.1586, 0.1632, 0.5117, 0.2414, 0.5371, 0.2397, 0.5472, 0.1586, 0.5208, 0.1705, 0.04528, 0.1031, 0.09122, 0.0961, 0.08384, 0.1662, 0.03615, 0.5392, 0.3197, 0.5387, 0.2391, 0.5486, 0.2375, 0.5491, 0.3213, 0.04859, 0.3961, 0.09681, 0.4634, 0.08953, 0.4706, 0.03912, 0.4009, 0.3281, 0.02451, 0.2482, 0.02239, 0.2469, 0.01249, 0.3298, 0.015, 0.4018, 0.5115, 0.4674, 0.4626, 0.4746, 0.4697, 0.4065, 0.5206, 0.02502, 0.2337, 0.02346, 0.3167, 0.01321, 0.3182, 0.01489, 0.2318, 0.4675, 0.09829, 0.4034, 0.05057, 0.4081, 0.04183, 0.4746, 0.09139, 0.2414, 0.5371, 0.3236, 0.537, 0.3252, 0.5471, 0.2397, 0.5472, 0.4674, 0.4626, 0.5143, 0.3965, 0.5233, 0.4011, 0.4746, 0.4697, 0.1031, 0.09122, 0.05305, 0.1561, 0.04408, 0.1512, 0.0961, 0.08384, 0.5387, 0.2391, 0.5138, 0.1631, 0.5226, 0.1586, 0.5486, 0.2375, 0.09681, 0.4634, 0.1632, 0.5117, 0.1586, 0.5208, 0.08953, 0.4706, 0.2482, 0.02239, 0.1705, 0.04528, 0.1662, 0.03615, 0.2469, 0.01249, 0.5143, 0.3965, 0.5392, 0.3197, 0.5491, 0.3213, 0.5233, 0.4011, 0.2852, 0.9368, 0.1627, 0.848, 0.2069, 0.8033, 0.3137, 0.881, 0.0961, 0.08384, 0.04408, 0.1512, 0.03274, 0.145, 0.08727, 0.07453, 0.08953, 0.4706, 0.1586, 0.5208, 0.1527, 0.5322, 0.08033, 0.4797, 0.4746, 0.4697, 0.5233, 0.4011, 0.5345, 0.4067, 0.4837, 0.4787, 0.5226, 0.1586, 0.4746, 0.09139, 0.4834, 0.08262, 0.5338, 0.1529, 0.1662, 0.03615, 0.0961, 0.08384, 0.08727, 0.07453, 0.1607, 0.02463, 0.03912, 0.4009, 0.08953, 0.4706, 0.08033, 0.4797, 0.02744, 0.4067, 0.4065, 0.5206, 0.4746, 0.4697, 0.4837, 0.4787, 0.4124, 0.532, 0.5486, 0.2375, 0.5226, 0.1586, 0.5338, 0.1529, 0.561, 0.2354, 0.2469, 0.01249, 0.1662, 0.03615, 0.1607, 0.02463, 0.2453, 0.0001125, 0.01321, 0.3182, 0.03912, 0.4009, 0.02744, 0.4067, 0.0001125, 0.3201, 0.3252, 0.5471, 0.4065, 0.5206, 0.4124, 0.532, 0.3272, 0.5599, 0.5491, 0.3213, 0.5486, 0.2375, 0.561, 0.2354, 0.5616, 0.3231, 0.3298, 0.015, 0.2469, 0.01249, 0.2453, 0.0001125, 0.3321, 0.002707, 0.01489, 0.2318, 0.01321, 0.3182, 0.0001125, 0.3201, 0.002085, 0.2295, 0.2397, 0.5472, 0.3252, 0.5471, 0.3272, 0.5599, 0.2377, 0.5599, 0.5233, 0.4011, 0.5491, 0.3213, 0.5616, 0.3231, 0.5345, 0.4067, 0.4081, 0.04183, 0.3298, 0.015, 0.3321, 0.002707, 0.414, 0.03065, 0.04408, 0.1512, 0.01489, 0.2318, 0.002085, 0.2295, 0.03274, 0.145, 0.1586, 0.5208, 0.2397, 0.5472, 0.2377, 0.5599, 0.1527, 0.5322, 0.5766, 0.07638, 0.7048, 0.118, 0.6605, 0.2056, 0.5615, 0.1725, 0.06864, 0.2798, 0.1582, 0.1538, 0.2041, 0.1985, 0.1259, 0.308, 0.7344, 0.06099, 0.8595, 0.1527, 0.8137, 0.1977, 0.7048, 0.118, 0.9959, 0.5817, 0.9463, 0.7285, 0.8901, 0.6991, 0.9322, 0.571, 0.4286, 0.985, 0.2852, 0.9368, 0.3137, 0.881, 0.4391, 0.9233, 0.02248, 0.4269, 0.06864, 0.2798, 0.1259, 0.308, 0.08547, 0.436, 0.5869, 0.01223, 0.7344, 0.06099, 0.7048, 0.118, 0.5766, 0.07638, 0.9971, 0.4266, 0.9959, 0.5817, 0.9322, 0.571, 0.9337, 0.4364, 0.5818, 0.9878, 0.4286, 0.985, 0.4391, 0.9233, 0.5724, 0.9245, 0.02399, 0.5804, 0.02248, 0.4269, 0.08547, 0.436, 0.08649, 0.5698, 0.4308, 0.01223, 0.5869, 0.01223, 0.5766, 0.07638, 0.4413, 0.0758, 0.9501, 0.2787, 0.9971, 0.4266, 0.9337, 0.4364, 0.8932, 0.3073, 0.7286, 0.9413, 0.5818, 0.9878, 0.5724, 0.9245, 0.7, 0.8844, 0.07253, 0.7255, 0.02399, 0.5804, 0.08649, 0.5698, 0.1285, 0.6962, 0.2829, 0.06144, 0.4308, 0.01223, 0.4413, 0.0758, 0.3127, 0.1184, 0.854, 0.8523, 0.7286, 0.9413, 0.7, 0.8844, 0.8093, 0.8069, 0.1627, 0.848, 0.07253, 0.7255, 0.1285, 0.6962, 0.2069, 0.8033, 0.1582, 0.1538, 0.2829, 0.06144, 0.3127, 0.1184, 0.2041, 0.1985, 0.8595, 0.1527, 0.9501, 0.2787, 0.8932, 0.3073, 0.8137, 0.1977, 0.9463, 0.7285, 0.854, 0.8523, 0.8093, 0.8069, 0.8901, 0.6991, 0.8042, 0.3521, 0.8365, 0.4506, 0.6947, 0.4735, 0.677, 0.4173, 0.9337, 0.4364, 0.9322, 0.571, 0.8365, 0.5549, 0.8365, 0.4506, 0.5724, 0.9245, 0.4391, 0.9233, 0.4555, 0.8277, 0.5582, 0.8276, 0.08649, 0.5698, 0.08547, 0.436, 0.1821, 0.4498, 0.1823, 0.5532, 0.4413, 0.0758, 0.5766, 0.07638, 0.5615, 0.1725, 0.4574, 0.1739, 0.8932, 0.3073, 0.9337, 0.4364, 0.8365, 0.4506, 0.8042, 0.3521, 0.7, 0.8844, 0.5724, 0.9245, 0.5582, 0.8276, 0.657, 0.7978, 0.1285, 0.6962, 0.08649, 0.5698, 0.1823, 0.5532, 0.2143, 0.6512, 0.3127, 0.1184, 0.4413, 0.0758, 0.4574, 0.1739, 0.3585, 0.2056, 0.8093, 0.8069, 0.7, 0.8844, 0.657, 0.7978, 0.7411, 0.7368, 0.2069, 0.8033, 0.1285, 0.6962, 0.2143, 0.6512, 0.2747, 0.7347, 0.2041, 0.1985, 0.3127, 0.1184, 0.3585, 0.2056, 0.2745, 0.2668, 0.8137, 0.1977, 0.8932, 0.3073, 0.8042, 0.3521, 0.7442, 0.2675, 0.8901, 0.6991, 0.8093, 0.8069, 0.7411, 0.7368, 0.8023, 0.653, 0.3137, 0.881, 0.2069, 0.8033, 0.2747, 0.7347, 0.3575, 0.796, 0.1259, 0.308, 0.2041, 0.1985, 0.2745, 0.2668, 0.2139, 0.351, 0.7048, 0.118, 0.8137, 0.1977, 0.7442, 0.2675, 0.6605, 0.2056, 0.9322, 0.571, 0.8901, 0.6991, 0.8023, 0.653, 0.8365, 0.5549, 0.4391, 0.9233, 0.3137, 0.881, 0.3575, 0.796, 0.4555, 0.8277, 0.08547, 0.436, 0.1259, 0.308, 0.2139, 0.351, 0.1821, 0.4498, 0.6402, 0.6349, 0.5928, 0.6695, 0.5464, 0.5767, 0.5676, 0.5614, 0.657, 0.7978, 0.5582, 0.8276, 0.5368, 0.6877, 0.5928, 0.6695, 0.2143, 0.6512, 0.1823, 0.5532, 0.3231, 0.5297, 0.3409, 0.5856, 0.3585, 0.2056, 0.4574, 0.1739, 0.4801, 0.3149, 0.424, 0.3336, 0.7411, 0.7368, 0.657, 0.7978, 0.5928, 0.6695, 0.6402, 0.6349, 0.2747, 0.7347, 0.2143, 0.6512, 0.3409, 0.5856, 0.375, 0.6333, 0.2745, 0.2668, 0.3585, 0.2056, 0.424, 0.3336, 0.3761, 0.3677, 0.7442, 0.2675, 0.8042, 0.3521, 0.677, 0.4173, 0.6429, 0.3693, 0.8023, 0.653, 0.7411, 0.7368, 0.6402, 0.6349, 0.6752, 0.588, 0.3575, 0.796, 0.2747, 0.7347, 0.375, 0.6333, 0.4222, 0.6682, 0.2139, 0.351, 0.2745, 0.2668, 0.3761, 0.3677, 0.342, 0.4156, 0.6605, 0.2056, 0.7442, 0.2675, 0.6429, 0.3693, 0.5954, 0.3342, 0.8365, 0.5549, 0.8023, 0.653, 0.6752, 0.588, 0.6941, 0.5324, 0.4555, 0.8277, 0.3575, 0.796, 0.4222, 0.6682, 0.4779, 0.687, 0.1821, 0.4498, 0.2139, 0.351, 0.342, 0.4156, 0.3235, 0.4712, 0.5615, 0.1725, 0.6605, 0.2056, 0.5954, 0.3342, 0.5394, 0.3153, 0.8365, 0.4506, 0.8365, 0.5549, 0.6941, 0.5324, 0.6947, 0.4735, 0.5582, 0.8276, 0.4555, 0.8277, 0.4779, 0.687, 0.5368, 0.6877, 0.1823, 0.5532, 0.1821, 0.4498, 0.3235, 0.4712, 0.3231, 0.5297, 0.4574, 0.1739, 0.5615, 0.1725, 0.5394, 0.3153, 0.4801, 0.3149, 0.375, 0.6333, 0.3409, 0.5856, 0.4337, 0.5394, 0.4491, 0.5607, 0.3761, 0.3677, 0.424, 0.3336, 0.471, 0.4262, 0.4496, 0.4417, 0.6429, 0.3693, 0.677, 0.4173, 0.5841, 0.4641, 0.5689, 0.4426, 0.6752, 0.588, 0.6402, 0.6349, 0.5676, 0.5614, 0.5833, 0.5404, 0.4222, 0.6682, 0.375, 0.6333, 0.4491, 0.5607, 0.4702, 0.5762, 0.342, 0.4156, 0.3761, 0.3677, 0.4496, 0.4417, 0.4341, 0.4631, 0.5954, 0.3342, 0.6429, 0.3693, 0.5689, 0.4426, 0.5477, 0.4269, 0.6941, 0.5324, 0.6752, 0.588, 0.5833, 0.5404, 0.5917, 0.5155, 0.4779, 0.687, 0.4222, 0.6682, 0.4702, 0.5762, 0.4951, 0.5847, 0.3235, 0.4712, 0.342, 0.4156, 0.4341, 0.4631, 0.4257, 0.488, 0.5394, 0.3153, 0.5954, 0.3342, 0.5477, 0.4269, 0.5227, 0.4185, 0.6947, 0.4735, 0.6941, 0.5324, 0.5917, 0.5155, 0.592, 0.4892, 0.5368, 0.6877, 0.4779, 0.687, 0.4951, 0.5847, 0.5214, 0.5847, 0.3231, 0.5297, 0.3235, 0.4712, 0.4257, 0.488, 0.4257, 0.5144, 0.4801, 0.3149, 0.5394, 0.3153, 0.5227, 0.4185, 0.4962, 0.4182, 0.677, 0.4173, 0.6947, 0.4735, 0.592, 0.4892, 0.5841, 0.4641, 0.5928, 0.6695, 0.5368, 0.6877, 0.5214, 0.5847, 0.5464, 0.5767, 0.3409, 0.5856, 0.3231, 0.5297, 0.4257, 0.5144, 0.4337, 0.5394, 0.424, 0.3336, 0.4801, 0.3149, 0.4962, 0.4182, 0.471, 0.4262, 0.5833, 0.5404, 0.5676, 0.5614, 0.5088, 0.5016, 0.4702, 0.5762, 0.4491, 0.5607, 0.5088, 0.5016, 0.4341, 0.4631, 0.4496, 0.4417, 0.5088, 0.5016, 0.5477, 0.4269, 0.5689, 0.4426, 0.5088, 0.5016, 0.5917, 0.5155, 0.5833, 0.5404, 0.5088, 0.5016, 0.4951, 0.5847, 0.4702, 0.5762, 0.5088, 0.5016, 0.4257, 0.488, 0.4341, 0.4631, 0.5088, 0.5016, 0.5227, 0.4185, 0.5477, 0.4269, 0.5088, 0.5016, 0.592, 0.4892, 0.5917, 0.5155, 0.5088, 0.5016, 0.5214, 0.5847, 0.4951, 0.5847, 0.5088, 0.5016, 0.4257, 0.5144, 0.4257, 0.488, 0.5088, 0.5016, 0.4962, 0.4182, 0.5227, 0.4185, 0.5088, 0.5016, 0.5841, 0.4641, 0.592, 0.4892, 0.5088, 0.5016, 0.5464, 0.5767, 0.5214, 0.5847, 0.5088, 0.5016, 0.4337, 0.5394, 0.4257, 0.5144, 0.5088, 0.5016, 0.471, 0.4262, 0.4962, 0.4182, 0.5088, 0.5016, 0.5676, 0.5614, 0.5464, 0.5767, 0.5088, 0.5016, 0.4491, 0.5607, 0.4337, 0.5394, 0.5088, 0.5016, 0.4496, 0.4417, 0.471, 0.4262, 0.5088, 0.5016, 0.5689, 0.4426, 0.5841, 0.4641, 0.5088, 0.5016, 0.549, 0.613, 0.5399, 0.6258, 0.5238, 0.614, 0.5269, 0.606, 0.5526, 0.5973, 0.549, 0.613, 0.5269, 0.606, 0.5276, 0.5977, 0.5482, 0.5818, 0.5526, 0.5973, 0.5276, 0.5977, 0.5266, 0.5896, 0.5387, 0.5697, 0.5482, 0.5818, 0.5266, 0.5896, 0.5234, 0.5817, 0.5256, 0.5623, 0.5387, 0.5697, 0.5234, 0.5817, 0.5177, 0.5745, 0.5266, 0.634, 0.5113, 0.6357, 0.5096, 0.6277, 0.5183, 0.6218, 0.5108, 0.5607, 0.5256, 0.5623, 0.5177, 0.5745, 0.5091, 0.5686, 0.5399, 0.6258, 0.5266, 0.634, 0.5183, 0.6218, 0.5238, 0.614, 0.5234, 0.5817, 0.5266, 0.5896, 0.5139, 0.5924, 0.5125, 0.5865, 0.5177, 0.5745, 0.5234, 0.5817, 0.5125, 0.5865, 0.5098, 0.5803, 0.5183, 0.6218, 0.5096, 0.6277, 0.5056, 0.6229, 0.5101, 0.6158, 0.5091, 0.5686, 0.5177, 0.5745, 0.5098, 0.5803, 0.5051, 0.5733, 0.5238, 0.614, 0.5183, 0.6218, 0.5101, 0.6158, 0.5127, 0.6096, 0.5269, 0.606, 0.5238, 0.614, 0.5127, 0.6096, 0.5139, 0.6036, 0.5276, 0.5977, 0.5269, 0.606, 0.5139, 0.6036, 0.5143, 0.598, 0.5266, 0.5896, 0.5276, 0.5977, 0.5143, 0.598, 0.5139, 0.5924, 0.5143, 0.598, 0.5139, 0.6036, 0.5045, 0.6028, 0.5047, 0.5981, 0.5139, 0.5924, 0.5143, 0.598, 0.5047, 0.5981, 0.5044, 0.5935, 0.5125, 0.5865, 0.5139, 0.5924, 0.5044, 0.5935, 0.5038, 0.5886, 0.5098, 0.5803, 0.5125, 0.5865, 0.5038, 0.5886, 0.5027, 0.5831, 0.5101, 0.6158, 0.5056, 0.6229, 0.501, 0.6203, 0.503, 0.6132, 0.5051, 0.5733, 0.5098, 0.5803, 0.5027, 0.5831, 0.5006, 0.576, 0.5127, 0.6096, 0.5101, 0.6158, 0.503, 0.6132, 0.5039, 0.6077, 0.5139, 0.6036, 0.5127, 0.6096, 0.5039, 0.6077, 0.5045, 0.6028, 0.5027, 0.5831, 0.5038, 0.5886, 0.496, 0.5893, 0.4959, 0.584, 0.503, 0.6132, 0.501, 0.6203, 0.4963, 0.6193, 0.4962, 0.6124, 0.5006, 0.576, 0.5027, 0.5831, 0.4959, 0.584, 0.4959, 0.5771, 0.5039, 0.6077, 0.503, 0.6132, 0.4962, 0.6124, 0.4962, 0.6072, 0.5045, 0.6028, 0.5039, 0.6077, 0.4962, 0.6072, 0.4961, 0.6026, 0.5047, 0.5981, 0.5045, 0.6028, 0.4961, 0.6026, 0.4961, 0.5982, 0.5044, 0.5935, 0.5047, 0.5981, 0.4961, 0.5982, 0.496, 0.5938, 0.5038, 0.5886, 0.5044, 0.5935, 0.496, 0.5938, 0.496, 0.5893, 0.496, 0.5938, 0.4961, 0.5982, 0.4875, 0.5983, 0.4876, 0.5937, 0.496, 0.5893, 0.496, 0.5938, 0.4876, 0.5937, 0.4882, 0.5888, 0.4959, 0.584, 0.496, 0.5893, 0.4882, 0.5888, 0.4891, 0.5832, 0.4962, 0.6124, 0.4963, 0.6193, 0.4916, 0.6204, 0.4895, 0.6134, 0.4959, 0.5771, 0.4959, 0.584, 0.4891, 0.5832, 0.4911, 0.5761, 0.4962, 0.6072, 0.4962, 0.6124, 0.4895, 0.6134, 0.4884, 0.6078, 0.4961, 0.6026, 0.4962, 0.6072, 0.4884, 0.6078, 0.4878, 0.603, 0.4961, 0.5982, 0.4961, 0.6026, 0.4878, 0.603, 0.4875, 0.5983, 0.4884, 0.6078, 0.4895, 0.6134, 0.4824, 0.6162, 0.4798, 0.6099, 0.4878, 0.603, 0.4884, 0.6078, 0.4798, 0.6099, 0.4782, 0.6042, 0.4875, 0.5983, 0.4878, 0.603, 0.4782, 0.6042, 0.4777, 0.5985, 0.4876, 0.5937, 0.4875, 0.5983, 0.4777, 0.5985, 0.4781, 0.5928, 0.4882, 0.5888, 0.4876, 0.5937, 0.4781, 0.5928, 0.4794, 0.5869, 0.4891, 0.5832, 0.4882, 0.5888, 0.4794, 0.5869, 0.4819, 0.5806, 0.4895, 0.6134, 0.4916, 0.6204, 0.4871, 0.6231, 0.4824, 0.6162, 0.4911, 0.5761, 0.4891, 0.5832, 0.4819, 0.5806, 0.4865, 0.5734, 0.4794, 0.5869, 0.4781, 0.5928, 0.4653, 0.5907, 0.4682, 0.5825, 0.4819, 0.5806, 0.4794, 0.5869, 0.4682, 0.5825, 0.4738, 0.5748, 0.4824, 0.6162, 0.4871, 0.6231, 0.4833, 0.6278, 0.4746, 0.6221, 0.4865, 0.5734, 0.4819, 0.5806, 0.4738, 0.5748, 0.4825, 0.5683, 0.4798, 0.6099, 0.4824, 0.6162, 0.4746, 0.6221, 0.4688, 0.6149, 0.4782, 0.6042, 0.4798, 0.6099, 0.4688, 0.6149, 0.4657, 0.6069, 0.4777, 0.5985, 0.4782, 0.6042, 0.4657, 0.6069, 0.4646, 0.5989, 0.4781, 0.5928, 0.4777, 0.5985, 0.4646, 0.5989, 0.4653, 0.5907, 0.4646, 0.5989, 0.4657, 0.6069, 0.444, 0.6148, 0.4397, 0.5995, 0.4653, 0.5907, 0.4646, 0.5989, 0.4397, 0.5995, 0.443, 0.5838, 0.4682, 0.5825, 0.4653, 0.5907, 0.443, 0.5838, 0.4518, 0.5708, 0.4738, 0.5748, 0.4682, 0.5825, 0.4518, 0.5708, 0.465, 0.5623, 0.4746, 0.6221, 0.4833, 0.6278, 0.4817, 0.6357, 0.4668, 0.6344, 0.4825, 0.5683, 0.4738, 0.5748, 0.465, 0.5623, 0.4807, 0.5601, 0.4688, 0.6149, 0.4746, 0.6221, 0.4668, 0.6344, 0.4535, 0.627, 0.4657, 0.6069, 0.4688, 0.6149, 0.4535, 0.627, 0.444, 0.6148, 0.5528, 0.577, 0.5528, 0.5686, 0.5578, 0.5672, 0.5622, 0.5743, 0.5578, 0.5672, 0.5533, 0.5601, 0.5612, 0.5633, 0.5622, 0.5743, 0.5578, 0.5672, 0.5612, 0.5633, 0.5688, 0.567, 0.5729, 0.009936, 0.5684, 0.002855, 0.5778, 0.0001125, 0.5778, 0.008547, 0.5773, 0.01703, 0.5729, 0.009936, 0.5778, 0.008547, 0.496, 0.5648, 0.5108, 0.5607, 0.5091, 0.5686, 0.5113, 0.6357, 0.4964, 0.6314, 0.5096, 0.6277, 0.5096, 0.6277, 0.4964, 0.6314, 0.5056, 0.6229, 0.496, 0.5648, 0.5091, 0.5686, 0.5051, 0.5733, 0.5056, 0.6229, 0.4964, 0.6314, 0.501, 0.6203, 0.496, 0.5648, 0.5051, 0.5733, 0.5006, 0.576, 0.496, 0.5648, 0.5006, 0.576, 0.4959, 0.5771, 0.501, 0.6203, 0.4964, 0.6314, 0.4963, 0.6193, 0.4963, 0.6193, 0.4964, 0.6314, 0.4916, 0.6204, 0.496, 0.5648, 0.4959, 0.5771, 0.4911, 0.5761, 0.496, 0.5648, 0.4911, 0.5761, 0.4865, 0.5734, 0.4916, 0.6204, 0.4964, 0.6314, 0.4871, 0.6231, 0.4871, 0.6231, 0.4964, 0.6314, 0.4833, 0.6278, 0.496, 0.5648, 0.4865, 0.5734, 0.4825, 0.5683, 0.4833, 0.6278, 0.4964, 0.6314, 0.4817, 0.6357, 0.496, 0.5648, 0.4825, 0.5683, 0.4807, 0.5601, 0.5695, 0.01382, 0.5619, 0.01019, 0.5684, 0.002855, 0.5729, 0.009936, 0.5773, 0.01703, 0.5695, 0.01382, 0.5729, 0.009936, 0.5528, 0.5686, 0.5533, 0.5601, 0.5578, 0.5672])
me_lamp.materials.append(mat_steel)
me_lamp.materials.append(mat_lamp_surface)
me_lamp.materials.append(mat_lamp)
me_lamp.use_remesh_preserve_volume = False
me_lamp.use_remesh_preserve_attributes = False
me_lamp.use_mirror_vertex_groups = False
me_lamp.update()
me_cylinder_002 = bpy.data.meshes.new('Cylinder.002')
me_cylinder_002.from_pydata([(0.01629, -0.246, 1.186), (-0.01531, -0.0002927, 1.186), (0.0238, -0.246, 1.189), (-0.007802, -8.187e-05, 1.189), (0.02662, -0.246, 1.197), (-0.00498, -2.548e-06, 1.197), (0.0231, -0.246, 1.205), (-0.008497, -0.0001013, 1.205), (0.01531, -0.246, 1.208), (-0.01629, -0.0003204, 1.208), (0.007802, -0.246, 1.204), (-0.0238, -0.0005312, 1.204), (0.00498, -0.246, 1.196), (-0.02662, -0.0006105, 1.196), (0.008497, -0.246, 1.189), (-0.0231, -0.0005117, 1.189), (0.01629, -0.2901, 1.199), (0.0238, -0.2878, 1.202), (0.02662, -0.2827, 1.207), (0.0231, -0.2778, 1.213), (0.01531, -0.2759, 1.215), (0.007802, -0.2782, 1.213), (0.00498, -0.2833, 1.207), (0.008497, -0.2882, 1.201), (0.01629, -0.4302, 1.32), (0.0238, -0.4279, 1.322), (0.02662, -0.4229, 1.328), (0.0231, -0.4179, 1.334), (0.01531, -0.4161, 1.336), (0.007802, -0.4184, 1.334), (0.004981, -0.4235, 1.328), (0.008498, -0.4284, 1.322), (0.01629, -0.4701, 1.386), (0.0238, -0.4666, 1.387), (0.02662, -0.459, 1.388), (0.0231, -0.4516, 1.39), (0.01531, -0.4488, 1.39), (0.007802, -0.4523, 1.39), (0.004981, -0.4599, 1.388), (0.008498, -0.4673, 1.387), (0.02025, -0.4807, 1.494), (0.02776, -0.4772, 1.494), (0.03058, -0.4694, 1.494), (0.02706, -0.4619, 1.494), (0.01927, -0.4591, 1.494), (0.01176, -0.4626, 1.494), (0.008939, -0.4704, 1.494), (0.01246, -0.4779, 1.494), (0.02025, -0.4807, 1.713), (0.02776, -0.4772, 1.713), (0.03058, -0.4694, 1.713), (0.02706, -0.4619, 1.713), (0.01927, -0.4591, 1.713), (0.01176, -0.4626, 1.713), (0.008939, -0.4704, 1.713), (0.01246, -0.4779, 1.713), (-0.0008959, -0.4854, 1.7), (-0.0008959, -0.4523, 1.7), (0.03221, -0.4523, 1.7), (0.03221, -0.4854, 1.7), (0.002291, -0.4822, 1.732), (0.002291, -0.4555, 1.732), (0.02902, -0.4555, 1.732), (0.02902, -0.4822, 1.732), (0.0007909, -0.4689, 1.732), (-0.002753, -0.4504, 1.716), (-0.002753, -0.4689, 1.698), (-0.002753, -0.4873, 1.716), (0.01566, -0.454, 1.732), (0.03407, -0.4504, 1.716), (0.01566, -0.4504, 1.698), (0.03052, -0.4689, 1.732), (0.03407, -0.4873, 1.716), (0.03407, -0.4689, 1.698), (0.01566, -0.4837, 1.732), (0.01566, -0.4873, 1.698), (-0.007479, -0.4689, 1.716), (0.03879, -0.4689, 1.716), (0.01566, -0.4457, 1.716), (0.01566, -0.492, 1.716), (0.01566, -0.4689, 1.693), (0.01566, -0.4689, 1.737)], [], [(0, 1, 3, 2), (2, 3, 5, 4), (4, 5, 7, 6), (6, 7, 9, 8), (8, 9, 11, 10), (10, 11, 13, 12), (3, 1, 15, 13, 11, 9, 7, 5), (14, 15, 1, 0), (12, 13, 15, 14), (12, 14, 23, 22), (23, 16, 24, 31), (14, 0, 16, 23), (2, 4, 18, 17), (4, 6, 19, 18), (0, 2, 17, 16), (6, 8, 20, 19), (8, 10, 21, 20), (10, 12, 22, 21), (25, 26, 34, 33), (16, 17, 25, 24), (19, 20, 28, 27), (22, 23, 31, 30), (18, 19, 27, 26), (21, 22, 30, 29), (17, 18, 26, 25), (20, 21, 29, 28), (34, 35, 43, 42), (28, 29, 37, 36), (31, 24, 32, 39), (24, 25, 33, 32), (27, 28, 36, 35), (30, 31, 39, 38), (26, 27, 35, 34), (29, 30, 38, 37), (40, 41, 49, 48), (37, 38, 46, 45), (33, 34, 42, 41), (36, 37, 45, 44), (39, 32, 40, 47), (32, 33, 41, 40), (35, 36, 44, 43), (38, 39, 47, 46), (48, 49, 50, 51, 52, 53, 54, 55), (43, 44, 52, 51), (46, 47, 55, 54), (42, 43, 51, 50), (45, 46, 54, 53), (41, 42, 50, 49), (44, 45, 53, 52), (47, 40, 48, 55), (76, 65, 57, 66), (77, 72, 59, 73), (78, 69, 58, 70), (79, 67, 56, 75), (80, 70, 58, 73), (81, 68, 61, 64), (67, 76, 66, 56), (60, 64, 76, 67), (64, 61, 65, 76), (69, 77, 73, 58), (62, 71, 77, 69), (71, 63, 72, 77), (65, 78, 70, 57), (61, 68, 78, 65), (68, 62, 69, 78), (72, 79, 75, 59), (63, 74, 79, 72), (74, 60, 67, 79), (75, 80, 73, 59), (56, 66, 80, 75), (66, 57, 70, 80), (74, 81, 64, 60), (63, 71, 81, 74), (71, 62, 68, 81)])
me_cylinder_002.polygons.foreach_set('use_smooth', [True] * 74)
_uv = me_cylinder_002.uv_layers.new(name='UVMap')
_uv.uv.foreach_set('vector', [0.8554, 0.4233, 0.8111, 0.0, 0.823, 0.001046, 0.8672, 0.4247, 0.08012, 0.2941, 0.3879, 0.0, 0.3975, 0.01038, 0.08967, 0.3046, 0.08967, 0.3046, 0.3975, 0.01038, 0.4053, 0.01911, 0.09753, 0.3132, 0.9294, 0.3055, 0.8935, 0.7328, 0.8795, 0.7329, 0.9155, 0.3059, 0.9155, 0.3059, 0.8795, 0.7329, 0.8672, 0.7334, 0.9032, 0.3068, 0.6999, 0.3081, 0.4071, 0.01952, 0.4171, 0.009397, 0.7098, 0.2979, 0.8917, 0.7334, 0.9018, 0.7436, 0.9018, 0.7579, 0.8917, 0.768, 0.8773, 0.768, 0.8672, 0.7579, 0.8672, 0.7435, 0.8773, 0.7334, 0.8413, 0.4233, 0.797, 0.0004373, 0.8111, 0.0, 0.8554, 0.4233, 0.7098, 0.2979, 0.4171, 0.009397, 0.4237, 0.0, 0.7166, 0.2886, 0.7098, 0.2979, 0.7166, 0.2886, 0.7557, 0.3536, 0.7449, 0.3548, 0.8362, 0.4986, 0.8501, 0.5019, 0.8115, 0.7704, 0.7977, 0.7671, 0.8413, 0.4233, 0.8554, 0.4233, 0.8501, 0.5019, 0.8362, 0.4986, 0.08012, 0.2941, 0.08967, 0.3046, 0.05453, 0.3603, 0.04064, 0.3582, 0.08967, 0.3046, 0.09753, 0.3132, 0.06659, 0.3609, 0.05453, 0.3603, 0.8554, 0.4233, 0.8672, 0.4247, 0.8622, 0.4991, 0.8501, 0.5019, 0.9294, 0.3055, 0.9155, 0.3059, 0.9119, 0.2537, 0.9255, 0.25, 0.9155, 0.3059, 0.9032, 0.3068, 0.8993, 0.2505, 0.9119, 0.2537, 0.6999, 0.3081, 0.7098, 0.2979, 0.7449, 0.3548, 0.7307, 0.3567, 0.0, 0.6736, 0.01389, 0.6758, 0.03642, 0.7933, 0.02427, 0.7996, 0.8501, 0.5019, 0.8622, 0.4991, 0.8237, 0.7677, 0.8115, 0.7704, 0.9255, 0.25, 0.9119, 0.2537, 0.8806, 0.003685, 0.8942, 0.0, 0.7449, 0.3548, 0.7557, 0.3536, 0.797, 0.6713, 0.7861, 0.6725, 0.05453, 0.3603, 0.06659, 0.3609, 0.02594, 0.6764, 0.01389, 0.6758, 0.7307, 0.3567, 0.7449, 0.3548, 0.7861, 0.6725, 0.7719, 0.6744, 0.04064, 0.3582, 0.05453, 0.3603, 0.01389, 0.6758, 0.0, 0.6736, 0.9119, 0.2537, 0.8993, 0.2505, 0.8679, 0.0005001, 0.8806, 0.003685, 0.03642, 0.7933, 0.04679, 0.7857, 0.1543, 0.93, 0.1454, 0.9396, 0.9849, 0.6556, 0.9719, 0.6601, 0.9693, 0.5588, 0.9824, 0.5579, 0.9298, 0.003143, 0.9438, 0.0, 0.9538, 0.121, 0.9396, 0.1213, 0.9438, 0.0, 0.9556, 0.004403, 0.9652, 0.1218, 0.9538, 0.121, 0.9984, 0.6589, 0.9849, 0.6556, 0.9824, 0.5579, 0.9958, 0.5583, 0.7861, 0.6725, 0.797, 0.6713, 0.7739, 0.7992, 0.7646, 0.7922, 0.01389, 0.6758, 0.02594, 0.6764, 0.04679, 0.7857, 0.03642, 0.7933, 0.7719, 0.6744, 0.7861, 0.6725, 0.7646, 0.7922, 0.7521, 0.7855, 0.9574, 0.3093, 0.9689, 0.3089, 0.955, 0.6846, 0.9436, 0.685, 0.7521, 0.7855, 0.7646, 0.7922, 0.6582, 0.9403, 0.6472, 0.9315, 0.02427, 0.7996, 0.03642, 0.7933, 0.1454, 0.9396, 0.1348, 0.948, 0.9824, 0.5579, 0.9693, 0.5588, 0.9735, 0.3768, 0.9866, 0.3771, 0.9396, 0.1213, 0.9538, 0.121, 0.9574, 0.3093, 0.9432, 0.3085, 0.9538, 0.121, 0.9652, 0.1218, 0.9689, 0.3089, 0.9574, 0.3093, 0.9958, 0.5583, 0.9824, 0.5579, 0.9866, 0.3771, 1.0, 0.3766, 0.7646, 0.7922, 0.7739, 0.7992, 0.666, 0.9494, 0.6582, 0.9403, 0.9018, 0.7436, 0.9119, 0.7335, 0.9262, 0.7335, 0.9363, 0.7437, 0.9364, 0.758, 0.9263, 0.768, 0.912, 0.768, 0.9018, 0.7579, 1.0, 0.3766, 0.9866, 0.3771, 0.982, 0.0005552, 0.9954, 0.0, 0.6582, 0.9403, 0.666, 0.9494, 0.4241, 1.228, 0.4163, 1.219, 0.1454, 0.9396, 0.1543, 0.93, 0.4044, 1.204, 0.3956, 1.214, 0.6472, 0.9315, 0.6582, 0.9403, 0.4163, 1.219, 0.4053, 1.21, 0.1348, 0.948, 0.1454, 0.9396, 0.3956, 1.214, 0.385, 1.222, 0.9866, 0.3771, 0.9735, 0.3768, 0.9689, 0.0002808, 0.982, 0.0005552, 0.9432, 0.3085, 0.9574, 0.3093, 0.9436, 0.685, 0.9294, 0.6843, 0.8854, 0.866, 0.8837, 0.8333, 0.911, 0.835, 0.9148, 0.8637, 0.8793, 0.9281, 0.8802, 0.8962, 0.909, 0.8989, 0.9121, 0.9275, 0.8247, 0.865, 0.8241, 0.8333, 0.8525, 0.8367, 0.8559, 0.8652, 0.885, 0.8038, 0.8851, 0.771, 0.9139, 0.7734, 0.9175, 0.802, 0.8297, 0.8008, 0.8307, 0.7704, 0.8581, 0.7767, 0.8597, 0.8049, 0.8295, 0.9223, 0.8332, 0.9481, 0.81, 0.9481, 0.805, 0.9254, 0.8836, 0.8962, 0.8854, 0.866, 0.9148, 0.8637, 0.9109, 0.8916, 0.8559, 0.8871, 0.8565, 0.8647, 0.8854, 0.866, 0.8836, 0.8962, 0.8565, 0.8647, 0.8559, 0.8414, 0.8837, 0.8333, 0.8854, 0.866, 0.8814, 0.9599, 0.8793, 0.9281, 0.9121, 0.9275, 0.9101, 0.9562, 0.8568, 0.9516, 0.8559, 0.9285, 0.8793, 0.9281, 0.8814, 0.9599, 0.8559, 0.9285, 0.8559, 0.9054, 0.8802, 0.8962, 0.8793, 0.9281, 0.8241, 0.897, 0.8247, 0.865, 0.8559, 0.8652, 0.8524, 0.8939, 0.797, 0.8884, 0.7972, 0.8652, 0.8247, 0.865, 0.8241, 0.897, 0.7972, 0.8652, 0.7971, 0.8421, 0.8241, 0.8333, 0.8247, 0.865, 0.8865, 0.8333, 0.885, 0.8038, 0.9175, 0.802, 0.9152, 0.8294, 0.8607, 0.823, 0.86, 0.8009, 0.885, 0.8038, 0.8865, 0.8333, 0.86, 0.8009, 0.8597, 0.7778, 0.8851, 0.771, 0.885, 0.8038, 0.826, 0.8333, 0.8297, 0.8008, 0.8597, 0.8049, 0.8538, 0.8333, 0.7975, 0.8278, 0.797, 0.7988, 0.8297, 0.8008, 0.826, 0.8333, 0.797, 0.7988, 0.8018, 0.7712, 0.8307, 0.7704, 0.8297, 0.8008, 0.8277, 0.897, 0.8295, 0.9223, 0.805, 0.9254, 0.8051, 0.9021, 0.8508, 0.897, 0.8559, 0.9197, 0.8295, 0.9223, 0.8277, 0.897, 0.8559, 0.9197, 0.8558, 0.943, 0.8332, 0.9481, 0.8295, 0.9223])
me_cylinder_002.materials.append(mat_steel)
me_cylinder_002.use_remesh_preserve_volume = False
me_cylinder_002.use_remesh_preserve_attributes = False
me_cylinder_002.use_mirror_vertex_groups = False
me_cylinder_002.update()
me_cylinder_001 = bpy.data.meshes.new('Cylinder.001')
me_cylinder_001.from_pydata([(-0.3685, 0.02296, -0.864), (-0.003369, 0.02296, 0.399), (-0.3544, 0.01624, -0.864), (0.01069, 0.01624, 0.3908), (-0.3486, 0.0, -0.864), (0.01652, -6.594e-08, 0.3875), (-0.3544, -0.01624, -0.864), (0.01069, -0.01624, 0.3908), (-0.3685, -0.02296, -0.864), (-0.003369, -0.02296, 0.399), (-0.3825, -0.01624, -0.864), (-0.01743, -0.01624, 0.4071), (-0.3883, 0.0, -0.864), (-0.02325, -6.467e-08, 0.4104), (-0.3825, 0.01624, -0.864), (-0.01743, 0.01624, 0.4071), (-0.01075, 0.01123, 1.188), (-0.01075, 0.01123, 0.404), (-0.0152, 0.0004791, 1.188), (-0.0152, 0.0004791, 0.404), (-0.01075, -0.01027, 1.188), (-0.01075, -0.01027, 0.404), (-5.208e-08, -0.01472, 1.188), (-5.208e-08, -0.01472, 0.404), (0.01075, -0.01027, 1.188), (0.01075, -0.01027, 0.404), (0.0152, 0.0004791, 1.188), (0.0152, 0.0004791, 0.404), (0.01075, 0.01123, 1.188), (0.01075, 0.01123, 0.404), (-5.075e-08, 0.01568, 1.188), (-5.075e-08, 0.01568, 0.404), (0.1643, -0.3306, -0.864), (-0.02288, -0.006297, 0.4144), (0.1631, -0.315, -0.864), (-0.02408, 0.009242, 0.4063), (0.1743, -0.3019, -0.864), (-0.01294, 0.0224, 0.403), (0.1913, -0.2988, -0.864), (0.004037, 0.02548, 0.4063), (0.2041, -0.3076, -0.864), (0.01689, 0.01666, 0.4144), (0.2053, -0.3231, -0.864), (0.0181, 0.001125, 0.4226), (0.1942, -0.3363, -0.864), (0.006949, -0.01204, 0.4259), (0.1772, -0.3394, -0.864), (-0.01002, -0.01511, 0.4226), (0.2041, 0.3076, -0.864), (0.01673, -0.01695, 0.4157), (0.1913, 0.2988, -0.864), (0.003871, -0.02577, 0.4076), (0.1743, 0.3019, -0.864), (-0.0131, -0.02269, 0.4043), (0.1631, 0.315, -0.864), (-0.02425, -0.009531, 0.4076), (0.1643, 0.3306, -0.864), (-0.02304, 0.006008, 0.4157), (0.1772, 0.3394, -0.864), (-0.01019, 0.01482, 0.4239), (0.1942, 0.3363, -0.864), (0.006783, 0.01175, 0.4272), (0.2053, 0.3231, -0.864), (0.01793, -0.001413, 0.4239), (-0.02766, -0.02766, 0.3771), (-0.02766, 0.02766, 0.3771), (0.02766, 0.02766, 0.3771), (0.02766, -0.02766, 0.3771), (-0.02766, -0.02766, 0.4304), (-0.02766, 0.02766, 0.4304), (0.02766, 0.02766, 0.4304), (0.02766, -0.02766, 0.4304), (-0.03077, 6.979e-11, 0.4304), (-0.03077, 0.03077, 0.4048), (-0.03077, 6.979e-11, 0.374), (-0.03077, -0.03077, 0.4048), (-6.979e-11, 0.03077, 0.4304), (0.03077, 0.03077, 0.4048), (-6.979e-11, 0.03077, 0.374), (0.03077, 6.979e-11, 0.4304), (0.03077, -0.03077, 0.4048), (0.03077, 6.979e-11, 0.374), (-6.979e-11, -0.03077, 0.4304), (-6.979e-11, -0.03077, 0.374), (-0.03867, 6.979e-11, 0.4048), (0.03867, 6.979e-11, 0.4048), (-6.979e-11, 0.03867, 0.4048), (-6.979e-11, -0.03867, 0.4048), (-6.979e-11, 6.979e-11, 0.3661), (-6.979e-11, 6.979e-11, 0.4304), (-0.01655, -0.01655, 1.167), (-0.01655, 0.01655, 1.167), (0.01655, 0.01655, 1.167), (0.01655, -0.01655, 1.167), (-0.01337, -0.01337, 1.199), (-0.01337, 0.01337, 1.199), (0.01337, 0.01337, 1.199), (0.01337, -0.01337, 1.199), (-0.01487, -1.101e-11, 1.199), (-0.01841, 0.01841, 1.184), (-0.01841, -1.363e-11, 1.165), (-0.01841, -0.01841, 1.184), (9.543e-12, 0.01487, 1.199), (0.01841, 0.01841, 1.184), (1.148e-11, 0.01841, 1.165), (0.01487, -1.101e-11, 1.199), (0.01841, -0.01841, 1.184), (0.01841, -1.363e-11, 1.165), (9.543e-12, -0.01487, 1.199), (1.148e-11, -0.01841, 1.165), (-0.02314, -1.363e-11, 1.184), (0.02314, -1.363e-11, 1.184), (1.148e-11, 0.02314, 1.184), (1.148e-11, -0.02314, 1.184), (1.148e-11, -1.363e-11, 1.161), (1.148e-11, -1.363e-11, 1.199)], [], [(0, 1, 3, 2), (2, 3, 5, 4), (4, 5, 7, 6), (6, 7, 9, 8), (8, 9, 11, 10), (10, 11, 13, 12), (84, 73, 65, 74), (14, 15, 1, 0), (12, 13, 15, 14), (0, 2, 4, 6, 8, 10, 12, 14), (31, 29, 27, 25, 23, 21, 19, 17), (19, 18, 16, 17), (17, 16, 30, 31), (21, 20, 18, 19), (23, 22, 20, 21), (25, 24, 22, 23), (27, 26, 24, 25), (29, 28, 26, 27), (31, 30, 28, 29), (32, 33, 35, 34), (34, 35, 37, 36), (36, 37, 39, 38), (38, 39, 41, 40), (40, 41, 43, 42), (42, 43, 45, 44), (85, 80, 67, 81), (46, 47, 33, 32), (44, 45, 47, 46), (32, 34, 36, 38, 40, 42, 44, 46), (48, 49, 51, 50), (50, 51, 53, 52), (52, 53, 55, 54), (54, 55, 57, 56), (56, 57, 59, 58), (58, 59, 61, 60), (86, 77, 66, 78), (62, 63, 49, 48), (60, 61, 63, 62), (48, 50, 52, 54, 56, 58, 60, 62), (87, 75, 64, 83), (88, 78, 66, 81), (89, 76, 69, 72), (75, 84, 74, 64), (68, 72, 84, 75), (72, 69, 73, 84), (77, 85, 81, 66), (70, 79, 85, 77), (79, 71, 80, 85), (73, 86, 78, 65), (69, 76, 86, 73), (76, 70, 77, 86), (80, 87, 83, 67), (71, 82, 87, 80), (82, 68, 75, 87), (83, 88, 81, 67), (64, 74, 88, 83), (74, 65, 78, 88), (82, 89, 72, 68), (71, 79, 89, 82), (79, 70, 76, 89), (110, 99, 91, 100), (111, 106, 93, 107), (112, 103, 92, 104), (113, 101, 90, 109), (114, 104, 92, 107), (115, 102, 95, 98), (101, 110, 100, 90), (94, 98, 110, 101), (98, 95, 99, 110), (103, 111, 107, 92), (96, 105, 111, 103), (105, 97, 106, 111), (99, 112, 104, 91), (95, 102, 112, 99), (102, 96, 103, 112), (106, 113, 109, 93), (97, 108, 113, 106), (108, 94, 101, 113), (109, 114, 107, 93), (90, 100, 114, 109), (100, 91, 104, 114), (108, 115, 98, 94), (97, 105, 115, 108), (105, 96, 102, 115)])
me_cylinder_001.polygons.foreach_set('use_smooth', [True] * 84)
_uv = me_cylinder_001.uv_layers.new(name='UVMap')
_uv.uv.foreach_set('vector', [0.7123, 1.342, 0.7147, 0.005428, 0.7358, 0.008797, 0.7302, 1.336, 0.8112, 0.004705, 0.8122, 1.259, 0.7963, 1.253, 0.7948, 0.002382, 0.7948, 0.002382, 0.7963, 1.253, 0.7748, 1.255, 0.7738, 0.0, 0.6951, 0.0106, 0.6983, 1.345, 0.6821, 1.349, 0.682, 0.005947, 0.682, 0.005947, 0.6821, 1.349, 0.661, 1.353, 0.6641, 0.0, 0.7738, 0.0, 0.7733, 1.293, 0.7572, 1.299, 0.7573, 0.001711, 0.9556, 0.4037, 0.9555, 0.3648, 0.9894, 0.3671, 0.9932, 0.4005, 0.699, 1.346, 0.6983, 0.0, 0.7147, 0.005428, 0.7123, 1.342, 0.7573, 0.001711, 0.7572, 1.299, 0.7358, 1.297, 0.7363, 0.004045, 0.9375, 0.6444, 0.9565, 0.6463, 0.97, 0.6626, 0.97, 0.6837, 0.9566, 0.6973, 0.9376, 0.6954, 0.9241, 0.6791, 0.9241, 0.658, 0.9656, 0.9154, 0.9656, 0.9012, 0.9756, 0.8911, 0.9899, 0.8911, 1.0, 0.9012, 1.0, 0.9154, 0.9899, 0.9255, 0.9756, 0.9255, 0.8825, 0.0, 0.8854, 0.9613, 0.8712, 0.9613, 0.8682, 5.229e-05, 0.8432, 0.9609, 0.8402, 0.0, 0.851, 0.0002378, 0.854, 0.9611, 0.8932, 5.09e-05, 0.8961, 0.9613, 0.8854, 0.9613, 0.8825, 0.0, 0.826, 0.9612, 0.823, 0.0001708, 0.8373, 0.0001035, 0.8402, 0.9612, 0.8152, 0.9611, 0.8122, 0.0, 0.823, 0.0001708, 0.826, 0.9612, 0.9104, 0.0, 0.9133, 0.9607, 0.8991, 0.9608, 0.8961, 7.633e-05, 0.9211, 0.0002878, 0.9241, 0.961, 0.9133, 0.9607, 0.9104, 0.0, 0.854, 0.9611, 0.851, 0.0002378, 0.8653, 0.000163, 0.8682, 0.961, 0.5798, 0.0, 0.5822, 1.323, 0.5627, 1.317, 0.5627, 0.003997, 0.5627, 0.003997, 0.5627, 1.317, 0.5427, 1.318, 0.5436, 0.008607, 0.6178, 0.009657, 0.6214, 1.322, 0.6025, 1.321, 0.5999, 0.004577, 0.5999, 0.004577, 0.6025, 1.321, 0.5822, 1.326, 0.5822, 0.0, 0.4632, 0.008371, 0.4658, 1.345, 0.4465, 1.35, 0.4462, 0.004165, 0.4462, 0.004165, 0.4465, 1.35, 0.4264, 1.35, 0.427, 0.0, 0.9559, 0.3322, 0.9556, 0.2934, 0.9893, 0.2953, 0.9933, 0.3286, 0.4086, 1.351, 0.4061, 0.0, 0.4264, 0.004833, 0.4263, 1.346, 0.3906, 1.355, 0.387, 0.0005423, 0.4061, 0.0, 0.4086, 1.351, 0.9375, 0.7503, 0.9241, 0.7367, 0.9241, 0.7156, 0.9375, 0.6993, 0.9565, 0.6973, 0.97, 0.7109, 0.97, 0.7321, 0.9565, 0.7484, 0.5225, 0.005928, 0.5219, 1.377, 0.5043, 1.373, 0.5082, 0.01131, 0.6214, 1.279, 0.6221, 0.003045, 0.6433, 0.005678, 0.6423, 1.277, 0.6423, 1.277, 0.6433, 0.005678, 0.661, 0.0, 0.6603, 1.275, 0.4993, 0.01104, 0.5043, 1.369, 0.4835, 1.372, 0.4818, 0.004917, 0.4818, 0.004917, 0.4835, 1.372, 0.4658, 1.377, 0.4674, 0.0, 0.3854, 0.002508, 0.387, 1.321, 0.3658, 1.323, 0.3645, 0.0009472, 0.9559, 0.2605, 0.9556, 0.2217, 0.9893, 0.2238, 0.9933, 0.2572, 0.5401, 0.0, 0.5427, 1.38, 0.5219, 1.377, 0.5225, 0.005928, 0.3645, 0.0009472, 0.3658, 1.323, 0.3481, 1.318, 0.3466, 0.0, 0.9375, 0.7503, 0.9565, 0.7523, 0.97, 0.7686, 0.97, 0.7897, 0.9565, 0.8033, 0.9375, 0.8014, 0.9241, 0.7851, 0.9241, 0.7639, 0.9558, 0.1888, 0.9556, 0.15, 0.9894, 0.1522, 0.9933, 0.1856, 0.9616, 0.1125, 0.9241, 0.1166, 0.9241, 0.0825, 0.9574, 0.07498, 0.9616, 0.03749, 0.9991, 0.03333, 0.999, 0.06746, 0.9657, 0.07498, 0.9555, 0.4363, 0.9556, 0.4037, 0.9932, 0.4005, 0.9894, 0.4314, 0.9241, 0.4316, 0.9241, 0.4007, 0.9556, 0.4037, 0.9555, 0.4363, 0.9241, 0.4007, 0.9241, 0.3673, 0.9555, 0.3648, 0.9556, 0.4037, 0.9556, 0.3648, 0.9559, 0.3322, 0.9933, 0.3286, 0.9894, 0.3596, 0.9241, 0.3604, 0.9242, 0.3295, 0.9559, 0.3322, 0.9556, 0.3648, 0.9242, 0.3295, 0.9241, 0.2961, 0.9556, 0.2934, 0.9559, 0.3322, 0.9555, 0.2934, 0.9559, 0.2605, 0.9933, 0.2572, 0.9893, 0.2882, 0.9241, 0.2888, 0.9242, 0.2578, 0.9559, 0.2605, 0.9555, 0.2934, 0.9242, 0.2578, 0.9241, 0.2244, 0.9556, 0.2217, 0.9559, 0.2605, 0.9555, 0.2217, 0.9558, 0.1888, 0.9933, 0.1856, 0.9893, 0.2167, 0.9241, 0.2171, 0.9242, 0.186, 0.9558, 0.1888, 0.9555, 0.2217, 0.9242, 0.186, 0.9241, 0.1526, 0.9556, 0.15, 0.9558, 0.1888, 0.9991, 0.1083, 0.9616, 0.1125, 0.9574, 0.07498, 0.9915, 0.07503, 0.999, 0.1424, 0.9657, 0.15, 0.9616, 0.1125, 0.9991, 0.1083, 0.9657, 0.15, 0.9316, 0.1499, 0.9241, 0.1166, 0.9616, 0.1125, 0.9241, 0.04165, 0.9616, 0.03749, 0.9657, 0.07498, 0.9316, 0.07494, 0.9241, 0.007521, 0.9574, 0.0, 0.9616, 0.03749, 0.9241, 0.04165, 0.9574, 0.0, 0.9915, 4.443e-05, 0.9991, 0.03333, 0.9616, 0.03749, 0.8311, 0.9845, 0.831, 0.9612, 0.8513, 0.9626, 0.8536, 0.9825, 0.9433, 0.9572, 0.943, 0.934, 0.9632, 0.9352, 0.9656, 0.9551, 0.9432, 0.8714, 0.943, 0.8482, 0.9632, 0.8495, 0.9656, 0.8694, 0.9431, 0.9143, 0.943, 0.8911, 0.9633, 0.8924, 0.9656, 0.9124, 0.9465, 0.8258, 0.9241, 0.8282, 0.9241, 0.8078, 0.944, 0.8033, 0.878, 0.9794, 0.8961, 0.9774, 0.8961, 0.9939, 0.88, 0.9975, 0.831, 1.004, 0.8311, 0.9845, 0.8536, 0.9825, 0.8513, 1.001, 0.8122, 0.9962, 0.8122, 0.9813, 0.8311, 0.9845, 0.831, 1.004, 0.8122, 0.9813, 0.8122, 0.9652, 0.831, 0.9612, 0.8311, 0.9845, 0.9431, 0.9768, 0.9433, 0.9572, 0.9656, 0.9551, 0.9633, 0.9736, 0.9241, 0.9692, 0.9241, 0.9542, 0.9433, 0.9572, 0.9431, 0.9768, 0.9241, 0.9542, 0.9241, 0.9381, 0.943, 0.934, 0.9433, 0.9572, 0.943, 0.8911, 0.9432, 0.8714, 0.9656, 0.8694, 0.9632, 0.888, 0.9241, 0.8835, 0.9241, 0.8685, 0.9432, 0.8714, 0.943, 0.8911, 0.9241, 0.8685, 0.9241, 0.8523, 0.943, 0.8482, 0.9432, 0.8714, 0.943, 0.934, 0.9431, 0.9143, 0.9656, 0.9124, 0.9632, 0.931, 0.9241, 0.9263, 0.9241, 0.9113, 0.9431, 0.9143, 0.943, 0.934, 0.9241, 0.9113, 0.9241, 0.8952, 0.943, 0.8911, 0.9431, 0.9143, 0.9689, 0.8233, 0.9465, 0.8258, 0.944, 0.8033, 0.9644, 0.8033, 0.9689, 0.8437, 0.949, 0.8482, 0.9465, 0.8258, 0.9689, 0.8233, 0.949, 0.8482, 0.9286, 0.8482, 0.9241, 0.8282, 0.9465, 0.8258, 0.8599, 0.9814, 0.878, 0.9794, 0.88, 0.9975, 0.8635, 0.9975, 0.8599, 0.9649, 0.876, 0.9613, 0.878, 0.9794, 0.8599, 0.9814, 0.876, 0.9613, 0.8925, 0.9613, 0.8961, 0.9774, 0.878, 0.9794])
me_cylinder_001.materials.append(mat_steel)
me_cylinder_001.use_remesh_preserve_volume = False
me_cylinder_001.use_remesh_preserve_attributes = False
me_cylinder_001.use_mirror_vertex_groups = False
me_cylinder_001.update()

# ---- objects
ob_lamp_001 = bpy.data.objects.new('Lamp.001', light_lamp_001)
ob_lamp = bpy.data.objects.new('lamp', me_lamp)
ob_lamp_holder = bpy.data.objects.new('lamp_holder', me_cylinder_002)
ob_lamp_foot = bpy.data.objects.new('lamp_foot', me_cylinder_001)
ob_lamp_1 = bpy.data.objects.new('Lamp', light_lamp)
ob_camera = bpy.data.objects.new('Camera', cam_camera)

# ---- transforms, parenting, visibility, modifiers, constraints
ob_lamp_001.location = (-4.71, -2.028, 2.609)
ob_lamp_001.rotation_euler = (0.6503, 0.05522, 1.866)
ob_lamp_001.lock_rotations_4d = False
ob_lamp_001.empty_display_type = 'ARROWS'
ob_lamp_001.color = (0.0, 0.0, 0.0, 0.0)
ob_lamp_001.lineart.crease_threshold = 0.0
ob_lamp.location = (-0.1219, 2.73e-07, 1.694)
ob_lamp.lineart.crease_threshold = 0.0
ob_lamp_holder.location = (0.01006, 0.0, -0.01478)
ob_lamp_holder.lineart.crease_threshold = 0.0
_m = ob_lamp_holder.modifiers.new('Mirror', 'MIRROR')
_m.use_axis = (False, True, False)
ob_lamp_foot.location = (0.0, 0.0, 0.0)
ob_lamp_foot.lineart.crease_threshold = 0.0
ob_lamp_1.location = (4.076, 1.005, 5.904)
ob_lamp_1.rotation_euler = (0.6503, 0.05522, 1.866)
ob_lamp_1.lock_rotations_4d = False
ob_lamp_1.empty_display_type = 'ARROWS'
ob_lamp_1.color = (0.0, 0.0, 0.0, 0.0)
ob_lamp_1.lineart.crease_threshold = 0.0
ob_camera.location = (7.481, -6.508, 5.344)
ob_camera.rotation_euler = (1.109, 0.01082, 0.8149)
ob_camera.lock_rotations_4d = False
ob_camera.empty_display_type = 'ARROWS'
ob_camera.color = (0.0, 0.0, 0.0, 0.0)
ob_camera.display_type = 'WIRE'
ob_camera.lineart.crease_threshold = 0.0

# ---- collection membership
col_collection_1.objects.link(ob_lamp_001)
col_collection_1.objects.link(ob_lamp)
col_collection_1.objects.link(ob_lamp_holder)
col_collection_1.objects.link(ob_lamp_foot)
col_collection_1.objects.link(ob_lamp_1)
col_collection_1.objects.link(ob_camera)

# ---- scene / render settings (as saved in the file)
scene.camera = ob_camera
scene.frame_start = 1; scene.frame_end = 250; scene.frame_set(1)
scene.render.engine = 'BLENDER_EEVEE_NEXT'
scene.render.image_settings.color_mode = 'RGB'
scene.render.image_settings.compression = 90
scene.render.resolution_percentage = 50
scene.render.dither_intensity = 0.0
scene.cycles.use_denoising = False
scene.cycles.samples = 10
scene.cycles.sampling_pattern = 'TABULATED_SOBOL'
scene.cycles.light_sampling_threshold = 0.0
scene.cycles.use_adaptive_sampling = False
scene.cycles.use_light_tree = False
scene.cycles.blur_glossy = 0.0
scene.cycles.volume_bounces = 1
scene.cycles.pixel_filter_type = 'GAUSSIAN'
scene.cycles.sample_clamp_indirect = 0.0
scene.view_settings.view_transform = 'Standard'
bpy.context.view_layer.update()
